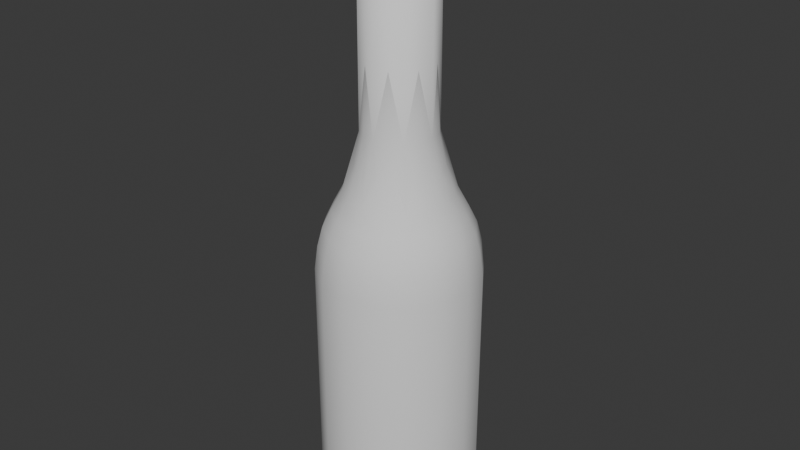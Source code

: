 # Source: beer_bottle.blend  (saved by Blender 4.4.32; exported with 4.5.12 LTS)
import bpy
from mathutils import Matrix  # noqa: F401  (used for matrix-valued properties, if any)

bpy.ops.wm.read_factory_settings(use_empty=True)
scene = bpy.context.scene
scene.name = 'Scene'

# ---- collections
col_collection = bpy.data.collections.new('Collection'); scene.collection.children.link(col_collection)

# ---- node groups
ng_smooth_by_angle = bpy.data.node_groups.new('Smooth by Angle', 'GeometryNodeTree')
_s = ng_smooth_by_angle.interface.new_socket(name='Mesh', in_out='OUTPUT', socket_type='NodeSocketGeometry')
_s = ng_smooth_by_angle.interface.new_socket(name='Mesh', in_out='INPUT', socket_type='NodeSocketGeometry')
_s = ng_smooth_by_angle.interface.new_socket(name='Angle', in_out='INPUT', socket_type='NodeSocketFloat')
_s.subtype = 'ANGLE'
_s.default_value = 0.5236
_s.min_value = 0.0
_s.max_value = 3.142
_s.description = 'Maximum face angle for smooth edges'
_s = ng_smooth_by_angle.interface.new_socket(name='Ignore Sharpness', in_out='INPUT', socket_type='NodeSocketBool')
_s.force_non_field = True
ng_smooth_by_angle.description = 'Set the sharpness of mesh edges based on the angle between the neighboring faces'
ng_smooth_by_angle.is_modifier = True
_N = ng_smooth_by_angle.nodes; _L = ng_smooth_by_angle.links
n0 = _N.new('GeometryNodeSetShadeSmooth'); n0.name = 'Set Shade Smooth'; n0.location = (120, -80)
n0.domain = 'EDGE'
n1 = _N.new('GeometryNodeSetShadeSmooth'); n1.name = 'Set Shade Smooth.001'; n1.location = (300, -80)
n2 = _N.new('NodeGroupOutput'); n2.name = 'Group Output'; n2.location = (480, -80)
n3 = _N.new('GeometryNodeInputMeshEdgeAngle'); n3.name = 'Edge Angle'; n3.location = (-440, -240)
n4 = _N.new('NodeGroupInput'); n4.name = 'Group Input'; n4.location = (-80, -80)
n5 = _N.new('GeometryNodeInputEdgeSmooth'); n5.name = 'Is Edge Smooth'; n5.location = (-260, -120)
n6 = _N.new('GeometryNodeInputShadeSmooth'); n6.name = 'Is Shade Smooth'; n6.location = (-440, -397)
n7 = _N.new('FunctionNodeCompare'); n7.name = 'Compare'; n7.location = (-260, -260)
n7.operation = 'LESS_EQUAL'
n7.inputs[6].default_value = (0.0, 0.0, 0.0, 0.0)
n7.inputs[7].default_value = (0.0, 0.0, 0.0, 0.0)
n8 = _N.new('FunctionNodeBooleanMath'); n8.name = 'Boolean Math.001'; n8.location = (-80, -260)
n9 = _N.new('NodeGroupInput'); n9.name = 'Group Input.001'; n9.location = (-440, -329)
n10 = _N.new('NodeGroupInput'); n10.name = 'Group Input.002'; n10.location = (-259, -189)
n11 = _N.new('FunctionNodeBooleanMath'); n11.name = 'Boolean Math'; n11.location = (-80, -149)
n11.operation = 'OR'
n12 = _N.new('FunctionNodeBooleanMath'); n12.name = 'Boolean Math.002'; n12.location = (-260, -380)
n12.operation = 'OR'
n13 = _N.new('NodeGroupInput'); n13.name = 'Group Input.003'; n13.location = (-440, -460)
_L.new(n3.outputs[0], n7.inputs[0])
_L.new(n1.outputs[0], n2.inputs[0])
_L.new(n9.outputs[1], n7.inputs[1])
_L.new(n7.outputs[0], n8.inputs[0])
_L.new(n4.outputs[0], n0.inputs[0])
_L.new(n0.outputs[0], n1.inputs[0])
_L.new(n8.outputs[0], n0.inputs[2])
_L.new(n10.outputs[2], n11.inputs[1])
_L.new(n5.outputs[0], n11.inputs[0])
_L.new(n11.outputs[0], n0.inputs[1])
_L.new(n13.outputs[2], n12.inputs[1])
_L.new(n6.outputs[0], n12.inputs[0])
_L.new(n12.outputs[0], n8.inputs[1])
n2.is_active_output = True

# ---- world
world_world = bpy.data.worlds.new('World'); scene.world = world_world
world_world.use_nodes = True; world_world.node_tree.nodes.clear()
_N = world_world.node_tree.nodes; _L = world_world.node_tree.links
n0 = _N.new('ShaderNodeOutputWorld'); n0.name = 'World Output'; n0.location = (300, 300)
n1 = _N.new('ShaderNodeBackground'); n1.name = 'Background'; n1.location = (10, 300)
n1.inputs[0].default_value = (0.05088, 0.05088, 0.05088, 1.0)
_L.new(n1.outputs[0], n0.inputs[0])
n0.is_active_output = True
world_world.color = (0.05088, 0.05088, 0.05088)
world_world.sun_shadow_jitter_overblur = 0.0

# ---- meshes
me_cylinder = bpy.data.meshes.new('Cylinder')
me_cylinder.from_pydata([(2.759e-11, -0.0411, 0.1328), (-0.01573, -0.03797, 0.1328), (-0.02906, -0.02906, 0.1328), (-0.03797, -0.01573, 0.1328), (-0.0411, 0.0, 0.1328), (-0.03797, 0.01573, 0.1328), (-0.02906, 0.02906, 0.1328), (-0.01573, 0.03797, 0.1328), (2.759e-11, 0.0411, 0.1328), (0.01573, 0.03797, 0.1328), (0.02906, 0.02906, 0.1328), (0.03797, 0.01573, 0.1328), (0.0411, 0.0, 0.1328), (0.03797, -0.01573, 0.1328), (0.02906, -0.02906, 0.1328), (0.01573, -0.03797, 0.1328), (-1.001e-09, -0.01872, 0.2032), (-0.007163, -0.01729, 0.2032), (-0.01324, -0.01324, 0.2032), (-0.01729, -0.007163, 0.2032), (-0.01872, -2.266e-10, 0.2032), (-0.01729, 0.007163, 0.2032), (-0.01324, 0.01324, 0.2032), (-0.007163, 0.01729, 0.2032), (-1.001e-09, 0.01872, 0.2032), (0.007163, 0.01729, 0.2032), (0.01324, 0.01324, 0.2032), (0.01729, 0.007163, 0.2032), (0.01872, -2.266e-10, 0.2032), (0.01729, -0.007163, 0.2032), (0.01324, -0.01324, 0.2032), (0.007163, -0.01729, 0.2032), (-4.75e-09, -0.01541, 0.2773), (-0.005897, -0.01424, 0.2773), (-0.0109, -0.0109, 0.2773), (-0.01424, -0.005897, 0.2773), (-0.01541, 0.0, 0.2773), (-0.01424, 0.005897, 0.2773), (-0.0109, 0.0109, 0.2773), (-0.005897, 0.01424, 0.2773), (-4.75e-09, 0.01541, 0.2773), (0.005897, 0.01424, 0.2773), (0.0109, 0.0109, 0.2773), (0.01424, 0.005897, 0.2773), (0.01541, 0.0, 0.2773), (0.01424, -0.005897, 0.2773), (0.0109, -0.0109, 0.2773), (0.005897, -0.01424, 0.2773), (-0.0365, -0.01512, 0.145), (-0.0341, -0.01413, 0.155), (-0.03031, -0.01256, 0.1634), (-0.02517, -0.01043, 0.1739), (-0.02057, -0.008521, 0.1878), (-0.01574, -0.01574, 0.1878), (-0.01927, -0.01927, 0.1739), (-0.0232, -0.0232, 0.1634), (-0.0261, -0.0261, 0.155), (-0.02794, -0.02794, 0.145), (4.645e-12, 0.03951, 0.145), (-1.883e-10, 0.03691, 0.155), (-6.12e-10, 0.03281, 0.1634), (-1.04e-09, 0.02725, 0.1739), (-1.227e-09, 0.02227, 0.1878), (-0.008521, 0.02057, 0.1878), (-0.01043, 0.02517, 0.1739), (-0.01256, 0.03031, 0.1634), (-0.01413, 0.0341, 0.155), (-0.01512, 0.0365, 0.145), (-0.01512, -0.0365, 0.145), (-0.01413, -0.0341, 0.155), (-0.01256, -0.03031, 0.1634), (-0.01043, -0.02517, 0.1739), (-0.008521, -0.02057, 0.1878), (-1.227e-09, -0.02227, 0.1878), (-1.04e-09, -0.02725, 0.1739), (-6.12e-10, -0.03281, 0.1634), (-1.883e-10, -0.03691, 0.155), (4.645e-12, -0.03951, 0.145), (0.0365, -0.01512, 0.145), (0.0341, -0.01413, 0.155), (0.03031, -0.01256, 0.1634), (0.02517, -0.01043, 0.1739), (0.02057, -0.008521, 0.1878), (0.02227, -2.757e-10, 0.1878), (0.02725, -2.294e-10, 0.1739), (0.03281, -1.32e-10, 0.1634), (0.03691, -3.821e-11, 0.155), (0.03951, 0.0, 0.145), (-0.02794, 0.02794, 0.145), (-0.0261, 0.0261, 0.155), (-0.0232, 0.0232, 0.1634), (-0.01927, 0.01927, 0.1739), (-0.01574, 0.01574, 0.1878), (-0.02057, 0.008521, 0.1878), (-0.02517, 0.01043, 0.1739), (-0.03031, 0.01256, 0.1634), (-0.0341, 0.01413, 0.155), (-0.0365, 0.01512, 0.145), (0.0365, 0.01512, 0.145), (0.0341, 0.01413, 0.155), (0.03031, 0.01256, 0.1634), (0.02517, 0.01043, 0.1739), (0.02057, 0.008521, 0.1878), (0.01574, 0.01574, 0.1878), (0.01927, 0.01927, 0.1739), (0.0232, 0.0232, 0.1634), (0.0261, 0.0261, 0.155), (0.02794, 0.02794, 0.145), (0.008521, -0.02057, 0.1878), (0.01043, -0.02517, 0.1739), (0.01256, -0.03031, 0.1634), (0.01413, -0.0341, 0.155), (0.01512, -0.0365, 0.145), (-0.03951, 0.0, 0.145), (-0.03691, -3.821e-11, 0.155), (-0.03281, -1.32e-10, 0.1634), (-0.02725, -2.294e-10, 0.1739), (-0.02227, -2.757e-10, 0.1878), (0.01512, 0.0365, 0.145), (0.01413, 0.0341, 0.155), (0.01256, 0.03031, 0.1634), (0.01043, 0.02517, 0.1739), (0.008521, 0.02057, 0.1878), (0.02794, -0.02794, 0.145), (0.0261, -0.0261, 0.155), (0.0232, -0.0232, 0.1634), (0.01927, -0.01927, 0.1739), (0.01574, -0.01574, 0.1878), (1.137e-11, -0.04098, 0.02342), (-0.01568, -0.03786, 0.02342), (-0.02898, -0.02898, 0.02342), (-0.03786, -0.01568, 0.02342), (-0.04098, 0.0, 0.02342), (-0.03786, 0.01568, 0.02342), (-0.02898, 0.02898, 0.02342), (-0.01568, 0.03786, 0.02342), (1.137e-11, 0.04098, 0.02342), (0.01568, 0.03786, 0.02342), (0.02898, 0.02898, 0.02342), (0.03786, 0.01568, 0.02342), (0.04098, 0.0, 0.02342), (0.03786, -0.01568, 0.02342), (0.02898, -0.02898, 0.02342), (0.01568, -0.03786, 0.02342), (0.0, -0.0362, 0.002831), (1.451e-11, -0.0385, 0.005381), (-0.01385, -0.03345, 0.002831), (-0.01473, -0.03557, 0.005381), (-0.0256, -0.0256, 0.002831), (-0.02722, -0.02722, 0.005381), (-0.03345, -0.01385, 0.002831), (-0.03557, -0.01473, 0.005381), (-0.0362, 0.0, 0.002831), (-0.0385, 0.0, 0.005381), (-0.03345, 0.01385, 0.002831), (-0.03557, 0.01473, 0.005381), (-0.0256, 0.0256, 0.002831), (-0.02722, 0.02722, 0.005381), (-0.01385, 0.03345, 0.002831), (-0.01473, 0.03557, 0.005381), (0.0, 0.0362, 0.002831), (1.451e-11, 0.0385, 0.005381), (0.01385, 0.03345, 0.002831), (0.01473, 0.03557, 0.005381), (0.0256, 0.0256, 0.002831), (0.02722, 0.02722, 0.005381), (0.03345, 0.01385, 0.002831), (0.03557, 0.01473, 0.005381), (0.0362, 0.0, 0.002831), (0.0385, 0.0, 0.005381), (0.03345, -0.01385, 0.002831), (0.03557, -0.01473, 0.005381), (0.0256, -0.0256, 0.002831), (0.02722, -0.02722, 0.005381), (0.01385, -0.03345, 0.002831), (0.01473, -0.03557, 0.005381), (1.44e-11, -0.04017, 0.0144), (-0.01537, -0.03712, 0.0144), (0.01537, -0.03712, 0.0144), (-0.02841, -0.02841, 0.0144), (-0.03712, -0.01537, 0.0144), (-0.04017, -1.319e-12, 0.0144), (-0.03712, 0.01537, 0.0144), (-0.02841, 0.02841, 0.0144), (-0.01537, 0.03712, 0.0144), (1.44e-11, 0.04017, 0.0144), (0.01537, 0.03712, 0.0144), (0.02841, 0.02841, 0.0144), (0.03712, 0.01537, 0.0144), (0.04017, -1.319e-12, 0.0144), (0.03712, -0.01537, 0.0144), (0.02841, -0.02841, 0.0144), (-3.223e-09, -0.01941, 0.2796), (-0.007427, -0.01793, 0.2796), (-0.01372, -0.01372, 0.2796), (-0.01793, -0.007427, 0.2796), (-0.01941, 3.13e-11, 0.2796), (-0.01793, 0.007427, 0.2796), (-0.01372, 0.01372, 0.2796), (-0.007427, 0.01793, 0.2796), (-3.223e-09, 0.01941, 0.2796), (0.007427, 0.01793, 0.2796), (0.01372, 0.01372, 0.2796), (0.01793, 0.007427, 0.2796), (0.01941, 3.13e-11, 0.2796), (0.01793, -0.007427, 0.2796), (0.01372, -0.01372, 0.2796), (0.007427, -0.01793, 0.2796), (-1.257e-08, -0.01469, 0.2981), (-0.005621, -0.01357, 0.2981), (-0.01039, -0.01039, 0.2981), (-0.01357, -0.005621, 0.2981), (-0.01469, -5.636e-12, 0.2981), (-0.01357, 0.005621, 0.2981), (-0.01039, 0.01039, 0.2981), (-0.005621, 0.01357, 0.2981), (-1.257e-08, 0.01469, 0.2981), (0.005621, 0.01357, 0.2981), (0.01039, 0.01039, 0.2981), (0.01357, 0.005621, 0.2981), (0.01469, -5.636e-12, 0.2981), (0.01357, -0.005621, 0.2981), (0.01039, -0.01039, 0.2981), (0.005621, -0.01357, 0.2981), (-1.504e-08, -0.01108, 0.3041), (-0.00424, -0.01024, 0.3041), (-0.007834, -0.007834, 0.3041), (-0.01024, -0.00424, 0.3041), (-0.01108, -4.203e-11, 0.3041), (-0.01024, 0.00424, 0.3041), (-0.007834, 0.007834, 0.3041), (-0.00424, 0.01024, 0.3041), (-1.504e-08, 0.01108, 0.3041), (0.00424, 0.01024, 0.3041), (0.007834, 0.007834, 0.3041), (0.01024, 0.00424, 0.3041), (0.01108, -4.203e-11, 0.3041), (0.01024, -0.00424, 0.3041), (0.007834, -0.007834, 0.3041), (0.00424, -0.01024, 0.3041), (-1.509e-08, -0.01565, 0.3041), (-0.00599, -0.01446, 0.3041), (-0.01107, -0.01107, 0.3041), (-0.01446, -0.00599, 0.3041), (-0.01565, -1.393e-11, 0.3041), (-0.01446, 0.00599, 0.3041), (-0.01107, 0.01107, 0.3041), (-0.00599, 0.01446, 0.3041), (-1.509e-08, 0.01565, 0.3041), (0.00599, 0.01446, 0.3041), (0.01107, 0.01107, 0.3041), (0.01446, 0.00599, 0.3041), (0.01565, -1.393e-11, 0.3041), (0.01446, -0.00599, 0.3041), (0.01107, -0.01107, 0.3041), (0.00599, -0.01446, 0.3041)], [], [(178, 176, 145, 175), (179, 180, 151, 149), (180, 181, 153, 151), (181, 182, 155, 153), (182, 183, 157, 155), (183, 184, 159, 157), (184, 185, 161, 159), (185, 186, 163, 161), (186, 187, 165, 163), (187, 188, 167, 165), (188, 189, 169, 167), (189, 190, 171, 169), (190, 191, 173, 171), (191, 178, 175, 173), (176, 177, 147, 145), (177, 179, 149, 147), (53, 18, 19, 52), (27, 43, 44, 28), (63, 23, 24, 62), (73, 16, 17, 72), (83, 28, 29, 82), (93, 21, 22, 92), (103, 26, 27, 102), (108, 31, 16, 73), (52, 19, 20, 117), (62, 24, 25, 122), (82, 29, 30, 127), (72, 17, 18, 53), (92, 22, 23, 63), (102, 27, 28, 83), (117, 20, 21, 93), (122, 25, 26, 103), (127, 30, 31, 108), (43, 203, 204, 44), (20, 36, 37, 21), (28, 44, 45, 29), (21, 37, 38, 22), (29, 45, 46, 30), (22, 38, 39, 23), (30, 46, 47, 31), (23, 39, 40, 24), (16, 32, 33, 17), (31, 47, 32, 16), (24, 40, 41, 25), (17, 33, 34, 18), (25, 41, 42, 26), (18, 34, 35, 19), (26, 42, 43, 27), (19, 35, 36, 20), (14, 123, 112, 15), (123, 124, 111, 112), (124, 125, 110, 111), (125, 126, 109, 110), (126, 127, 108, 109), (9, 118, 107, 10), (118, 119, 106, 107), (119, 120, 105, 106), (120, 121, 104, 105), (121, 122, 103, 104), (4, 113, 97, 5), (113, 114, 96, 97), (114, 115, 95, 96), (115, 116, 94, 95), (116, 117, 93, 94), (11, 98, 87, 12), (98, 99, 86, 87), (99, 100, 85, 86), (100, 101, 84, 85), (101, 102, 83, 84), (6, 88, 67, 7), (88, 89, 66, 67), (89, 90, 65, 66), (90, 91, 64, 65), (91, 92, 63, 64), (1, 68, 57, 2), (68, 69, 56, 57), (69, 70, 55, 56), (70, 71, 54, 55), (71, 72, 53, 54), (13, 78, 123, 14), (78, 79, 124, 123), (79, 80, 125, 124), (80, 81, 126, 125), (81, 82, 127, 126), (8, 58, 118, 9), (58, 59, 119, 118), (59, 60, 120, 119), (60, 61, 121, 120), (61, 62, 122, 121), (3, 48, 113, 4), (48, 49, 114, 113), (49, 50, 115, 114), (50, 51, 116, 115), (51, 52, 117, 116), (15, 112, 77, 0), (112, 111, 76, 77), (111, 110, 75, 76), (110, 109, 74, 75), (109, 108, 73, 74), (10, 107, 98, 11), (107, 106, 99, 98), (106, 105, 100, 99), (105, 104, 101, 100), (104, 103, 102, 101), (5, 97, 88, 6), (97, 96, 89, 88), (96, 95, 90, 89), (95, 94, 91, 90), (94, 93, 92, 91), (12, 87, 78, 13), (87, 86, 79, 78), (86, 85, 80, 79), (85, 84, 81, 80), (84, 83, 82, 81), (0, 77, 68, 1), (77, 76, 69, 68), (76, 75, 70, 69), (75, 74, 71, 70), (74, 73, 72, 71), (7, 67, 58, 8), (67, 66, 59, 58), (66, 65, 60, 59), (65, 64, 61, 60), (64, 63, 62, 61), (2, 57, 48, 3), (57, 56, 49, 48), (56, 55, 50, 49), (55, 54, 51, 50), (54, 53, 52, 51), (15, 0, 128, 143), (14, 15, 143, 142), (13, 14, 142, 141), (12, 13, 141, 140), (11, 12, 140, 139), (10, 11, 139, 138), (9, 10, 138, 137), (8, 9, 137, 136), (7, 8, 136, 135), (6, 7, 135, 134), (5, 6, 134, 133), (4, 5, 133, 132), (3, 4, 132, 131), (2, 3, 131, 130), (1, 2, 130, 129), (0, 1, 129, 128), (147, 146, 144, 145), (149, 148, 146, 147), (151, 150, 148, 149), (153, 152, 150, 151), (155, 154, 152, 153), (157, 156, 154, 155), (159, 158, 156, 157), (161, 160, 158, 159), (163, 162, 160, 161), (165, 164, 162, 163), (167, 166, 164, 165), (169, 168, 166, 167), (171, 170, 168, 169), (173, 172, 170, 171), (175, 174, 172, 173), (145, 144, 174, 175), (146, 148, 150, 152, 154, 156, 158, 160, 162, 164, 166, 168, 170, 172, 174, 144), (129, 130, 179, 177), (128, 129, 177, 176), (142, 143, 178, 191), (141, 142, 191, 190), (140, 141, 190, 189), (139, 140, 189, 188), (138, 139, 188, 187), (137, 138, 187, 186), (136, 137, 186, 185), (135, 136, 185, 184), (134, 135, 184, 183), (133, 134, 183, 182), (132, 133, 182, 181), (131, 132, 181, 180), (130, 131, 180, 179), (143, 128, 176, 178), (201, 217, 218, 202), (36, 196, 197, 37), (44, 204, 205, 45), (37, 197, 198, 38), (45, 205, 206, 46), (38, 198, 199, 39), (46, 206, 207, 47), (39, 199, 200, 40), (32, 192, 193, 33), (47, 207, 192, 32), (40, 200, 201, 41), (33, 193, 194, 34), (41, 201, 202, 42), (34, 194, 195, 35), (42, 202, 203, 43), (35, 195, 196, 36), (222, 254, 255, 223), (194, 210, 211, 195), (202, 218, 219, 203), (195, 211, 212, 196), (203, 219, 220, 204), (196, 212, 213, 197), (204, 220, 221, 205), (197, 213, 214, 198), (205, 221, 222, 206), (198, 214, 215, 199), (206, 222, 223, 207), (199, 215, 216, 200), (192, 208, 209, 193), (207, 223, 208, 192), (200, 216, 217, 201), (193, 209, 210, 194), (215, 247, 248, 216), (208, 240, 241, 209), (223, 255, 240, 208), (216, 248, 249, 217), (209, 241, 242, 210), (217, 249, 250, 218), (210, 242, 243, 211), (218, 250, 251, 219), (211, 243, 244, 212), (219, 251, 252, 220), (212, 244, 245, 213), (220, 252, 253, 221), (213, 245, 246, 214), (221, 253, 254, 222), (214, 246, 247, 215), (225, 241, 240, 224), (226, 242, 241, 225), (227, 243, 242, 226), (228, 244, 243, 227), (229, 245, 244, 228), (230, 246, 245, 229), (231, 247, 246, 230), (232, 248, 247, 231), (233, 249, 248, 232), (234, 250, 249, 233), (235, 251, 250, 234), (236, 252, 251, 235), (237, 253, 252, 236), (238, 254, 253, 237), (239, 255, 254, 238), (224, 240, 255, 239)])
me_cylinder.polygons.foreach_set('use_smooth', [True] * 241)
_uv = me_cylinder.uv_layers.new(name='UVMap')
_uv.uv.foreach_set('vector', [0.0625, 0.9424, 0.0, 0.9424, 0.0, 0.9897, 0.0625, 0.9897, 0.875, 0.9424, 0.8125, 0.9424, 0.8125, 0.9897, 0.875, 0.9897, 0.8125, 0.9424, 0.75, 0.9424, 0.75, 0.9897, 0.8125, 0.9897, 0.75, 0.9424, 0.6875, 0.9424, 0.6875, 0.9897, 0.75, 0.9897, 0.6875, 0.9424, 0.625, 0.9424, 0.625, 0.9897, 0.6875, 0.9897, 0.625, 0.9424, 0.5625, 0.9424, 0.5625, 0.9897, 0.625, 0.9897, 0.5625, 0.9424, 0.5, 0.9424, 0.5, 0.9897, 0.5625, 0.9897, 0.5, 0.9424, 0.4375, 0.9424, 0.4375, 0.9897, 0.5, 0.9897, 0.4375, 0.9424, 0.375, 0.9424, 0.375, 0.9897, 0.4375, 0.9897, 0.375, 0.9424, 0.3125, 0.9424, 0.3125, 0.9897, 0.375, 0.9897, 0.3125, 0.9424, 0.25, 0.9424, 0.25, 0.9897, 0.3125, 0.9897, 0.25, 0.9424, 0.1875, 0.9424, 0.1875, 0.9897, 0.25, 0.9897, 0.1875, 0.9424, 0.125, 0.9424, 0.125, 0.9897, 0.1875, 0.9897, 0.125, 0.9424, 0.0625, 0.9424, 0.0625, 0.9897, 0.125, 0.9897, 1.0, 0.9424, 0.9375, 0.9424, 0.9375, 0.9897, 1.0, 0.9897, 0.9375, 0.9424, 0.875, 0.9424, 0.875, 0.9897, 0.9375, 0.9897, 0.875, 0.5, 0.875, 0.5, 0.8125, 0.5, 0.8125, 0.5, 0.3125, 0.5, 0.3125, 0.5, 0.25, 0.5, 0.25, 0.5, 0.5625, 0.5, 0.5625, 0.5, 0.5, 0.5, 0.5, 0.5, 1.0, 0.5, 1.0, 0.5, 0.9375, 0.5, 0.9375, 0.5, 0.25, 0.5, 0.25, 0.5, 0.1875, 0.5, 0.1875, 0.5, 0.6875, 0.5, 0.6875, 0.5, 0.625, 0.5, 0.625, 0.5, 0.375, 0.5, 0.375, 0.5, 0.3125, 0.5, 0.3125, 0.5, 0.0625, 0.5, 0.0625, 0.5, 0.0, 0.5, 0.0, 0.5, 0.8125, 0.5, 0.8125, 0.5, 0.75, 0.5, 0.75, 0.5, 0.5, 0.5, 0.5, 0.5, 0.4375, 0.5, 0.4375, 0.5, 0.1875, 0.5, 0.1875, 0.5, 0.125, 0.5, 0.125, 0.5, 0.9375, 0.5, 0.9375, 0.5, 0.875, 0.5, 0.875, 0.5, 0.625, 0.5, 0.625, 0.5, 0.5625, 0.5, 0.5625, 0.5, 0.3125, 0.5, 0.3125, 0.5, 0.25, 0.5, 0.25, 0.5, 0.75, 0.5, 0.75, 0.5, 0.6875, 0.5, 0.6875, 0.5, 0.4375, 0.5, 0.4375, 0.5, 0.375, 0.5, 0.375, 0.5, 0.125, 0.5, 0.125, 0.5, 0.0625, 0.5, 0.0625, 0.5, 0.3125, 0.5, 0.3125, 0.5, 0.25, 0.5, 0.25, 0.5, 0.75, 0.5, 0.75, 0.5, 0.6875, 0.5, 0.6875, 0.5, 0.25, 0.5, 0.25, 0.5, 0.1875, 0.5, 0.1875, 0.5, 0.6875, 0.5, 0.6875, 0.5, 0.625, 0.5, 0.625, 0.5, 0.1875, 0.5, 0.1875, 0.5, 0.125, 0.5, 0.125, 0.5, 0.625, 0.5, 0.625, 0.5, 0.5625, 0.5, 0.5625, 0.5, 0.125, 0.5, 0.125, 0.5, 0.0625, 0.5, 0.0625, 0.5, 0.5625, 0.5, 0.5625, 0.5, 0.5, 0.5, 0.5, 0.5, 1.0, 0.5, 1.0, 0.5, 0.9375, 0.5, 0.9375, 0.5, 0.0625, 0.5, 0.0625, 0.5, 0.0, 0.5, 0.0, 0.5, 0.5, 0.5, 0.5, 0.5, 0.4375, 0.5, 0.4375, 0.5, 0.9375, 0.5, 0.9375, 0.5, 0.875, 0.5, 0.875, 0.5, 0.4375, 0.5, 0.4375, 0.5, 0.375, 0.5, 0.375, 0.5, 0.875, 0.5, 0.875, 0.5, 0.8125, 0.5, 0.8125, 0.5, 0.375, 0.5, 0.375, 0.5, 0.3125, 0.5, 0.3125, 0.5, 0.8125, 0.5, 0.8125, 0.5, 0.75, 0.5, 0.75, 0.5, 0.125, 0.5, 0.125, 0.5, 0.0625, 0.5, 0.0625, 0.5, 0.125, 0.5, 0.125, 0.5, 0.0625, 0.5, 0.0625, 0.5, 0.125, 0.5, 0.125, 0.5, 0.0625, 0.5, 0.0625, 0.5, 0.125, 0.5, 0.125, 0.5, 0.0625, 0.5, 0.0625, 0.5, 0.125, 0.5, 0.125, 0.5, 0.0625, 0.5, 0.0625, 0.5, 0.4375, 0.5, 0.4375, 0.5, 0.375, 0.5, 0.375, 0.5, 0.4375, 0.5, 0.4375, 0.5, 0.375, 0.5, 0.375, 0.5, 0.4375, 0.5, 0.4375, 0.5, 0.375, 0.5, 0.375, 0.5, 0.4375, 0.5, 0.4375, 0.5, 0.375, 0.5, 0.375, 0.5, 0.4375, 0.5, 0.4375, 0.5, 0.375, 0.5, 0.375, 0.5, 0.75, 0.5, 0.75, 0.5, 0.6875, 0.5, 0.6875, 0.5, 0.75, 0.5, 0.75, 0.5, 0.6875, 0.5, 0.6875, 0.5, 0.75, 0.5, 0.75, 0.5, 0.6875, 0.5, 0.6875, 0.5, 0.75, 0.5, 0.75, 0.5, 0.6875, 0.5, 0.6875, 0.5, 0.75, 0.5, 0.75, 0.5, 0.6875, 0.5, 0.6875, 0.5, 0.3125, 0.5, 0.3125, 0.5, 0.25, 0.5, 0.25, 0.5, 0.3125, 0.5, 0.3125, 0.5, 0.25, 0.5, 0.25, 0.5, 0.3125, 0.5, 0.3125, 0.5, 0.25, 0.5, 0.25, 0.5, 0.3125, 0.5, 0.3125, 0.5, 0.25, 0.5, 0.25, 0.5, 0.3125, 0.5, 0.3125, 0.5, 0.25, 0.5, 0.25, 0.5, 0.625, 0.5, 0.625, 0.5, 0.5625, 0.5, 0.5625, 0.5, 0.625, 0.5, 0.625, 0.5, 0.5625, 0.5, 0.5625, 0.5, 0.625, 0.5, 0.625, 0.5, 0.5625, 0.5, 0.5625, 0.5, 0.625, 0.5, 0.625, 0.5, 0.5625, 0.5, 0.5625, 0.5, 0.625, 0.5, 0.625, 0.5, 0.5625, 0.5, 0.5625, 0.5, 0.9375, 0.5, 0.9375, 0.5, 0.875, 0.5, 0.875, 0.5, 0.9375, 0.5, 0.9375, 0.5, 0.875, 0.5, 0.875, 0.5, 0.9375, 0.5, 0.9375, 0.5, 0.875, 0.5, 0.875, 0.5, 0.9375, 0.5, 0.9375, 0.5, 0.875, 0.5, 0.875, 0.5, 0.9375, 0.5, 0.9375, 0.5, 0.875, 0.5, 0.875, 0.5, 0.1875, 0.5, 0.1875, 0.5, 0.125, 0.5, 0.125, 0.5, 0.1875, 0.5, 0.1875, 0.5, 0.125, 0.5, 0.125, 0.5, 0.1875, 0.5, 0.1875, 0.5, 0.125, 0.5, 0.125, 0.5, 0.1875, 0.5, 0.1875, 0.5, 0.125, 0.5, 0.125, 0.5, 0.1875, 0.5, 0.1875, 0.5, 0.125, 0.5, 0.125, 0.5, 0.5, 0.5, 0.5, 0.5, 0.4375, 0.5, 0.4375, 0.5, 0.5, 0.5, 0.5, 0.5, 0.4375, 0.5, 0.4375, 0.5, 0.5, 0.5, 0.5, 0.5, 0.4375, 0.5, 0.4375, 0.5, 0.5, 0.5, 0.5, 0.5, 0.4375, 0.5, 0.4375, 0.5, 0.5, 0.5, 0.5, 0.5, 0.4375, 0.5, 0.4375, 0.5, 0.8125, 0.5, 0.8125, 0.5, 0.75, 0.5, 0.75, 0.5, 0.8125, 0.5, 0.8125, 0.5, 0.75, 0.5, 0.75, 0.5, 0.8125, 0.5, 0.8125, 0.5, 0.75, 0.5, 0.75, 0.5, 0.8125, 0.5, 0.8125, 0.5, 0.75, 0.5, 0.75, 0.5, 0.8125, 0.5, 0.8125, 0.5, 0.75, 0.5, 0.75, 0.5, 0.0625, 0.5, 0.0625, 0.5, 0.0, 0.5, 0.0, 0.5, 0.0625, 0.5, 0.0625, 0.5, 0.0, 0.5, 0.0, 0.5, 0.0625, 0.5, 0.0625, 0.5, 0.0, 0.5, 0.0, 0.5, 0.0625, 0.5, 0.0625, 0.5, 0.0, 0.5, 0.0, 0.5, 0.0625, 0.5, 0.0625, 0.5, 0.0, 0.5, 0.0, 0.5, 0.375, 0.5, 0.375, 0.5, 0.3125, 0.5, 0.3125, 0.5, 0.375, 0.5, 0.375, 0.5, 0.3125, 0.5, 0.3125, 0.5, 0.375, 0.5, 0.375, 0.5, 0.3125, 0.5, 0.3125, 0.5, 0.375, 0.5, 0.375, 0.5, 0.3125, 0.5, 0.3125, 0.5, 0.375, 0.5, 0.375, 0.5, 0.3125, 0.5, 0.3125, 0.5, 0.6875, 0.5, 0.6875, 0.5, 0.625, 0.5, 0.625, 0.5, 0.6875, 0.5, 0.6875, 0.5, 0.625, 0.5, 0.625, 0.5, 0.6875, 0.5, 0.6875, 0.5, 0.625, 0.5, 0.625, 0.5, 0.6875, 0.5, 0.6875, 0.5, 0.625, 0.5, 0.625, 0.5, 0.6875, 0.5, 0.6875, 0.5, 0.625, 0.5, 0.625, 0.5, 0.25, 0.5, 0.25, 0.5, 0.1875, 0.5, 0.1875, 0.5, 0.25, 0.5, 0.25, 0.5, 0.1875, 0.5, 0.1875, 0.5, 0.25, 0.5, 0.25, 0.5, 0.1875, 0.5, 0.1875, 0.5, 0.25, 0.5, 0.25, 0.5, 0.1875, 0.5, 0.1875, 0.5, 0.25, 0.5, 0.25, 0.5, 0.1875, 0.5, 0.1875, 0.5, 1.0, 0.5, 1.0, 0.5, 0.9375, 0.5, 0.9375, 0.5, 1.0, 0.5, 1.0, 0.5, 0.9375, 0.5, 0.9375, 0.5, 1.0, 0.5, 1.0, 0.5, 0.9375, 0.5, 0.9375, 0.5, 1.0, 0.5, 1.0, 0.5, 0.9375, 0.5, 0.9375, 0.5, 1.0, 0.5, 1.0, 0.5, 0.9375, 0.5, 0.9375, 0.5, 0.5625, 0.5, 0.5625, 0.5, 0.5, 0.5, 0.5, 0.5, 0.5625, 0.5, 0.5625, 0.5, 0.5, 0.5, 0.5, 0.5, 0.5625, 0.5, 0.5625, 0.5, 0.5, 0.5, 0.5, 0.5, 0.5625, 0.5, 0.5625, 0.5, 0.5, 0.5, 0.5, 0.5, 0.5625, 0.5, 0.5625, 0.5, 0.5, 0.5, 0.5, 0.5, 0.875, 0.5, 0.875, 0.5, 0.8125, 0.5, 0.8125, 0.5, 0.875, 0.5, 0.875, 0.5, 0.8125, 0.5, 0.8125, 0.5, 0.875, 0.5, 0.875, 0.5, 0.8125, 0.5, 0.8125, 0.5, 0.875, 0.5, 0.875, 0.5, 0.8125, 0.5, 0.8125, 0.5, 0.875, 0.5, 0.875, 0.5, 0.8125, 0.5, 0.8125, 0.5, 0.0625, 0.5, 0.0, 0.5, 0.0, 0.8952, 0.0625, 0.8952, 0.125, 0.5, 0.0625, 0.5, 0.0625, 0.8952, 0.125, 0.8952, 0.1875, 0.5, 0.125, 0.5, 0.125, 0.8952, 0.1875, 0.8952, 0.25, 0.5, 0.1875, 0.5, 0.1875, 0.8952, 0.25, 0.8952, 0.3125, 0.5, 0.25, 0.5, 0.25, 0.8952, 0.3125, 0.8952, 0.375, 0.5, 0.3125, 0.5, 0.3125, 0.8952, 0.375, 0.8952, 0.4375, 0.5, 0.375, 0.5, 0.375, 0.8952, 0.4375, 0.8952, 0.5, 0.5, 0.4375, 0.5, 0.4375, 0.8952, 0.5, 0.8952, 0.5625, 0.5, 0.5, 0.5, 0.5, 0.8952, 0.5625, 0.8952, 0.625, 0.5, 0.5625, 0.5, 0.5625, 0.8952, 0.625, 0.8952, 0.6875, 0.5, 0.625, 0.5, 0.625, 0.8952, 0.6875, 0.8952, 0.75, 0.5, 0.6875, 0.5, 0.6875, 0.8952, 0.75, 0.8952, 0.8125, 0.5, 0.75, 0.5, 0.75, 0.8952, 0.8125, 0.8952, 0.875, 0.5, 0.8125, 0.5, 0.8125, 0.8952, 0.875, 0.8952, 0.9375, 0.5, 0.875, 0.5, 0.875, 0.8952, 0.9375, 0.8952, 1.0, 0.5, 0.9375, 0.5, 0.9375, 0.8952, 1.0, 0.8952, 0.3418, 0.4717, 0.337, 0.46, 0.25, 0.4773, 0.25, 0.49, 0.4197, 0.4197, 0.4107, 0.4107, 0.337, 0.46, 0.3418, 0.4717, 0.4717, 0.3418, 0.46, 0.337, 0.4107, 0.4107, 0.4197, 0.4197, 0.49, 0.25, 0.4773, 0.25, 0.46, 0.337, 0.4717, 0.3418, 0.4717, 0.1582, 0.46, 0.163, 0.4773, 0.25, 0.49, 0.25, 0.4197, 0.08029, 0.4107, 0.0893, 0.46, 0.163, 0.4717, 0.1582, 0.3418, 0.02827, 0.337, 0.04003, 0.4107, 0.0893, 0.4197, 0.08029, 0.25, 0.01, 0.25, 0.02273, 0.337, 0.04003, 0.3418, 0.02827, 0.1582, 0.02827, 0.163, 0.04003, 0.25, 0.02273, 0.25, 0.01, 0.08029, 0.08029, 0.0893, 0.0893, 0.163, 0.04003, 0.1582, 0.02827, 0.02827, 0.1582, 0.04003, 0.163, 0.0893, 0.0893, 0.08029, 0.08029, 0.01, 0.25, 0.02273, 0.25, 0.04003, 0.163, 0.02827, 0.1582, 0.02827, 0.3418, 0.04003, 0.337, 0.02273, 0.25, 0.01, 0.25, 0.08029, 0.4197, 0.0893, 0.4107, 0.04003, 0.337, 0.02827, 0.3418, 0.1582, 0.4717, 0.163, 0.46, 0.0893, 0.4107, 0.08029, 0.4197, 0.25, 0.49, 0.25, 0.4773, 0.163, 0.46, 0.1582, 0.4717, 0.337, 0.46, 0.4107, 0.4107, 0.46, 0.337, 0.4773, 0.25, 0.46, 0.163, 0.4107, 0.0893, 0.337, 0.04003, 0.25, 0.02273, 0.163, 0.04003, 0.0893, 0.0893, 0.04003, 0.163, 0.02273, 0.25, 0.04003, 0.337, 0.0893, 0.4107, 0.163, 0.46, 0.25, 0.4773, 0.9375, 0.8952, 0.875, 0.8952, 0.875, 0.9424, 0.9375, 0.9424, 1.0, 0.8952, 0.9375, 0.8952, 0.9375, 0.9424, 1.0, 0.9424, 0.125, 0.8952, 0.0625, 0.8952, 0.0625, 0.9424, 0.125, 0.9424, 0.1875, 0.8952, 0.125, 0.8952, 0.125, 0.9424, 0.1875, 0.9424, 0.25, 0.8952, 0.1875, 0.8952, 0.1875, 0.9424, 0.25, 0.9424, 0.3125, 0.8952, 0.25, 0.8952, 0.25, 0.9424, 0.3125, 0.9424, 0.375, 0.8952, 0.3125, 0.8952, 0.3125, 0.9424, 0.375, 0.9424, 0.4375, 0.8952, 0.375, 0.8952, 0.375, 0.9424, 0.4375, 0.9424, 0.5, 0.8952, 0.4375, 0.8952, 0.4375, 0.9424, 0.5, 0.9424, 0.5625, 0.8952, 0.5, 0.8952, 0.5, 0.9424, 0.5625, 0.9424, 0.625, 0.8952, 0.5625, 0.8952, 0.5625, 0.9424, 0.625, 0.9424, 0.6875, 0.8952, 0.625, 0.8952, 0.625, 0.9424, 0.6875, 0.9424, 0.75, 0.8952, 0.6875, 0.8952, 0.6875, 0.9424, 0.75, 0.9424, 0.8125, 0.8952, 0.75, 0.8952, 0.75, 0.9424, 0.8125, 0.9424, 0.875, 0.8952, 0.8125, 0.8952, 0.8125, 0.9424, 0.875, 0.9424, 0.0625, 0.8952, 0.0, 0.8952, 0.0, 0.9424, 0.0625, 0.9424, 0.4375, 0.5, 0.4375, 0.5, 0.375, 0.5, 0.375, 0.5, 0.75, 0.5, 0.75, 0.5, 0.6875, 0.5, 0.6875, 0.5, 0.25, 0.5, 0.25, 0.5, 0.1875, 0.5, 0.1875, 0.5, 0.6875, 0.5, 0.6875, 0.5, 0.625, 0.5, 0.625, 0.5, 0.1875, 0.5, 0.1875, 0.5, 0.125, 0.5, 0.125, 0.5, 0.625, 0.5, 0.625, 0.5, 0.5625, 0.5, 0.5625, 0.5, 0.125, 0.5, 0.125, 0.5, 0.0625, 0.5, 0.0625, 0.5, 0.5625, 0.5, 0.5625, 0.5, 0.5, 0.5, 0.5, 0.5, 1.0, 0.5, 1.0, 0.5, 0.9375, 0.5, 0.9375, 0.5, 0.0625, 0.5, 0.0625, 0.5, 0.0, 0.5, 0.0, 0.5, 0.5, 0.5, 0.5, 0.5, 0.4375, 0.5, 0.4375, 0.5, 0.9375, 0.5, 0.9375, 0.5, 0.875, 0.5, 0.875, 0.5, 0.4375, 0.5, 0.4375, 0.5, 0.375, 0.5, 0.375, 0.5, 0.875, 0.5, 0.875, 0.5, 0.8125, 0.5, 0.8125, 0.5, 0.375, 0.5, 0.375, 0.5, 0.3125, 0.5, 0.3125, 0.5, 0.8125, 0.5, 0.8125, 0.5, 0.75, 0.5, 0.75, 0.5, 0.125, 0.5, 0.125, 0.5, 0.0625, 0.5, 0.0625, 0.5, 0.875, 0.5, 0.875, 0.5, 0.8125, 0.5, 0.8125, 0.5, 0.375, 0.5, 0.375, 0.5, 0.3125, 0.5, 0.3125, 0.5, 0.8125, 0.5, 0.8125, 0.5, 0.75, 0.5, 0.75, 0.5, 0.3125, 0.5, 0.3125, 0.5, 0.25, 0.5, 0.25, 0.5, 0.75, 0.5, 0.75, 0.5, 0.6875, 0.5, 0.6875, 0.5, 0.25, 0.5, 0.25, 0.5, 0.1875, 0.5, 0.1875, 0.5, 0.6875, 0.5, 0.6875, 0.5, 0.625, 0.5, 0.625, 0.5, 0.1875, 0.5, 0.1875, 0.5, 0.125, 0.5, 0.125, 0.5, 0.625, 0.5, 0.625, 0.5, 0.5625, 0.5, 0.5625, 0.5, 0.125, 0.5, 0.125, 0.5, 0.0625, 0.5, 0.0625, 0.5, 0.5625, 0.5, 0.5625, 0.5, 0.5, 0.5, 0.5, 0.5, 1.0, 0.5, 1.0, 0.5, 0.9375, 0.5, 0.9375, 0.5, 0.0625, 0.5, 0.0625, 0.5, 0.0, 0.5, 0.0, 0.5, 0.5, 0.5, 0.5, 0.5, 0.4375, 0.5, 0.4375, 0.5, 0.9375, 0.5, 0.9375, 0.5, 0.875, 0.5, 0.875, 0.5, 0.5625, 0.5, 0.5625, 0.5, 0.5, 0.5, 0.5, 0.5, 1.0, 0.5, 1.0, 0.5, 0.9375, 0.5, 0.9375, 0.5, 0.0625, 0.5, 0.0625, 0.5, 0.0, 0.5, 0.0, 0.5, 0.5, 0.5, 0.5, 0.5, 0.4375, 0.5, 0.4375, 0.5, 0.9375, 0.5, 0.9375, 0.5, 0.875, 0.5, 0.875, 0.5, 0.4375, 0.5, 0.4375, 0.5, 0.375, 0.5, 0.375, 0.5, 0.875, 0.5, 0.875, 0.5, 0.8125, 0.5, 0.8125, 0.5, 0.375, 0.5, 0.375, 0.5, 0.3125, 0.5, 0.3125, 0.5, 0.8125, 0.5, 0.8125, 0.5, 0.75, 0.5, 0.75, 0.5, 0.3125, 0.5, 0.3125, 0.5, 0.25, 0.5, 0.25, 0.5, 0.75, 0.5, 0.75, 0.5, 0.6875, 0.5, 0.6875, 0.5, 0.25, 0.5, 0.25, 0.5, 0.1875, 0.5, 0.1875, 0.5, 0.6875, 0.5, 0.6875, 0.5, 0.625, 0.5, 0.625, 0.5, 0.1875, 0.5, 0.1875, 0.5, 0.125, 0.5, 0.125, 0.5, 0.625, 0.5, 0.625, 0.5, 0.5625, 0.5, 0.5625, 0.5, 0.8272, 0.4363, 0.8418, 0.4717, 0.75, 0.49, 0.75, 0.4516, 0.8926, 0.3926, 0.9197, 0.4197, 0.8418, 0.4717, 0.8272, 0.4363, 0.9363, 0.3272, 0.9717, 0.3418, 0.9197, 0.4197, 0.8926, 0.3926, 0.9516, 0.25, 0.99, 0.25, 0.9717, 0.3418, 0.9363, 0.3272, 0.9363, 0.1728, 0.9717, 0.1582, 0.99, 0.25, 0.9516, 0.25, 0.8926, 0.1074, 0.9197, 0.08029, 0.9717, 0.1582, 0.9363, 0.1728, 0.8272, 0.06374, 0.8418, 0.02827, 0.9197, 0.08029, 0.8926, 0.1074, 0.75, 0.04839, 0.75, 0.01, 0.8418, 0.02827, 0.8272, 0.06374, 0.6728, 0.06374, 0.6582, 0.02827, 0.75, 0.01, 0.75, 0.04839, 0.6074, 0.1074, 0.5803, 0.08029, 0.6582, 0.02827, 0.6728, 0.06374, 0.5637, 0.1728, 0.5283, 0.1582, 0.5803, 0.08029, 0.6074, 0.1074, 0.5484, 0.25, 0.51, 0.25, 0.5283, 0.1582, 0.5637, 0.1728, 0.5637, 0.3272, 0.5283, 0.3418, 0.51, 0.25, 0.5484, 0.25, 0.6074, 0.3926, 0.5803, 0.4197, 0.5283, 0.3418, 0.5637, 0.3272, 0.6728, 0.4363, 0.6582, 0.4717, 0.5803, 0.4197, 0.6074, 0.3926, 0.75, 0.4516, 0.75, 0.49, 0.6582, 0.4717, 0.6728, 0.4363])
me_cylinder.update()
me_circle = bpy.data.meshes.new('Circle')
me_circle.from_pydata([(-2.065e-12, -0.01539, 0.2996), (0.005888, -0.01421, 0.2996), (0.01088, -0.01088, 0.2996), (0.01421, -0.005888, 0.2996), (0.01539, 4.051e-12, 0.2996), (0.01421, 0.005888, 0.2996), (0.01088, 0.01088, 0.2996), (0.005888, 0.01421, 0.2996), (-2.065e-12, 0.01539, 0.2996), (-0.005888, 0.01421, 0.2996), (-0.01088, 0.01088, 0.2996), (-0.01421, 0.005888, 0.2996), (-0.01539, 4.051e-12, 0.2996), (-0.01421, -0.005888, 0.2996), (-0.01088, -0.01088, 0.2996), (-0.005888, -0.01421, 0.2996), (0.006038, -0.01458, 0.305), (-8.662e-12, -0.01578, 0.305), (0.01116, -0.01116, 0.305), (0.01458, -0.006038, 0.305), (0.01578, 5.754e-12, 0.305), (0.01458, 0.006038, 0.305), (0.01116, 0.01116, 0.305), (0.006038, 0.01458, 0.305), (-8.662e-12, 0.01578, 0.305), (-0.006038, 0.01458, 0.305), (-0.01116, 0.01116, 0.305), (-0.01458, 0.006038, 0.305), (-0.01578, 5.754e-12, 0.305), (-0.01458, -0.006038, 0.305), (-0.01116, -0.01116, 0.305), (-0.006038, -0.01458, 0.305), (0.003296, -0.01657, 0.2996), (0.009386, -0.01405, 0.2996), (0.01405, -0.009386, 0.2996), (0.01657, -0.003296, 0.2996), (0.01657, 0.003296, 0.2996), (0.01405, 0.009386, 0.2996), (0.009386, 0.01405, 0.2996), (0.003296, 0.01657, 0.2996), (-0.003296, 0.01657, 0.2996), (-0.009386, 0.01405, 0.2996), (-0.01405, 0.009386, 0.2996), (-0.01657, 0.003296, 0.2996), (-0.01657, -0.003296, 0.2996), (-0.01405, -0.009386, 0.2996), (-0.009386, -0.01405, 0.2996), (-0.003296, -0.01657, 0.2996), (0.003101, -0.01559, 0.305), (0.008831, -0.01322, 0.305), (0.01322, -0.008831, 0.305), (0.01559, -0.003101, 0.305), (0.01559, 0.003101, 0.305), (0.01322, 0.008831, 0.305), (0.008831, 0.01322, 0.305), (0.003101, 0.01559, 0.305), (-0.003101, 0.01559, 0.305), (-0.008831, 0.01322, 0.305), (-0.01322, 0.008831, 0.305), (-0.01559, 0.003101, 0.305), (-0.01559, -0.003101, 0.305), (-0.01322, -0.008831, 0.305), (-0.008831, -0.01322, 0.305), (-0.003101, -0.01559, 0.305), (0.00293, -0.01473, 0.306), (-2.701e-11, -0.01491, 0.306), (0.008343, -0.01249, 0.306), (0.005707, -0.01378, 0.306), (0.01249, -0.008343, 0.306), (0.01054, -0.01054, 0.306), (0.01473, -0.00293, 0.306), (0.01378, -0.005707, 0.306), (0.01473, 0.00293, 0.306), (0.01491, -3.24e-12, 0.306), (0.01249, 0.008343, 0.306), (0.01378, 0.005707, 0.306), (0.008343, 0.01249, 0.306), (0.01054, 0.01054, 0.306), (0.00293, 0.01473, 0.306), (0.005707, 0.01378, 0.306), (-0.00293, 0.01473, 0.306), (-2.701e-11, 0.01491, 0.306), (-0.008343, 0.01249, 0.306), (-0.005707, 0.01378, 0.306), (-0.01249, 0.008343, 0.306), (-0.01054, 0.01054, 0.306), (-0.01473, 0.00293, 0.306), (-0.01378, 0.005707, 0.306), (-0.01473, -0.00293, 0.306), (-0.01491, -3.24e-12, 0.306), (-0.01249, -0.008343, 0.306), (-0.01378, -0.005707, 0.306), (-0.008343, -0.01249, 0.306), (-0.01054, -0.01054, 0.306), (-0.00293, -0.01473, 0.306), (-0.005707, -0.01378, 0.306), (0.01097, -0.01097, 0.3055), (0.013, -0.008684, 0.3055), (-0.003049, 0.01533, 0.3055), (-0.005939, 0.01434, 0.3055), (0.01434, -0.005939, 0.3055), (0.01533, -0.003049, 0.3055), (-0.008684, 0.013, 0.3055), (-0.01097, 0.01097, 0.3055), (0.01552, 6.128e-13, 0.3055), (0.01533, 0.003049, 0.3055), (-0.013, 0.008684, 0.3055), (-0.01434, 0.005939, 0.3055), (0.01434, 0.005939, 0.3055), (0.013, 0.008684, 0.3055), (-0.01533, 0.003049, 0.3055), (-0.01552, 6.128e-13, 0.3055), (0.01097, 0.01097, 0.3055), (0.008684, 0.013, 0.3055), (-0.01533, -0.003049, 0.3055), (-0.01434, -0.005939, 0.3055), (0.005939, 0.01434, 0.3055), (0.003049, 0.01533, 0.3055), (-0.013, -0.008684, 0.3055), (-0.01097, -0.01097, 0.3055), (0.003049, -0.01533, 0.3055), (0.005939, -0.01434, 0.3055), (-1.732e-11, 0.01552, 0.3055), (-0.008684, -0.013, 0.3055), (-0.005939, -0.01434, 0.3055), (0.008684, -0.013, 0.3055), (-0.003049, -0.01533, 0.3055), (-1.732e-11, -0.01552, 0.3055), (-0.005998, -0.01448, 0.3023), (-0.009166, -0.01372, 0.3023), (0.003219, 0.01618, 0.3023), (-6.475e-12, 0.01567, 0.3023), (0.003219, -0.01618, 0.3023), (0.005998, -0.01448, 0.3023), (-0.003219, -0.01618, 0.3023), (-6.475e-12, -0.01567, 0.3023), (-0.003219, 0.01618, 0.3023), (-0.005998, 0.01448, 0.3023), (0.009166, -0.01372, 0.3023), (0.01108, -0.01108, 0.3023), (-0.009166, 0.01372, 0.3023), (-0.01108, 0.01108, 0.3023), (0.01448, -0.005998, 0.3023), (0.01372, -0.009166, 0.3023), (-0.01372, 0.009166, 0.3023), (-0.01448, 0.005998, 0.3023), (0.01618, -0.003219, 0.3023), (0.01567, 6.413e-12, 0.3023), (-0.01618, 0.003219, 0.3023), (-0.01567, 6.413e-12, 0.3023), (0.01618, 0.003219, 0.3023), (0.01448, 0.005998, 0.3023), (-0.01618, -0.003219, 0.3023), (-0.01448, -0.005998, 0.3023), (0.01372, 0.009166, 0.3023), (0.01108, 0.01108, 0.3023), (-0.01372, -0.009166, 0.3023), (-0.01108, -0.01108, 0.3023), (0.009166, 0.01372, 0.3023), (0.005998, 0.01448, 0.3023), (0.01477, 0.006117, 0.2996), (0.01459, 0.009752, 0.2996), (0.0113, 0.0113, 0.2996), (0.009752, 0.01459, 0.2996), (0.006117, 0.01477, 0.2996), (0.003424, 0.01722, 0.2996), (-2.065e-12, 0.01598, 0.2996), (-0.003424, 0.01722, 0.2996), (-0.006117, 0.01477, 0.2996), (-0.009752, 0.01459, 0.2996), (-0.0113, 0.0113, 0.2996), (-0.01459, 0.009752, 0.2996), (-0.01477, 0.006117, 0.2996), (-0.01722, 0.003424, 0.2996), (-0.01598, 4.051e-12, 0.2996), (-0.01722, -0.003424, 0.2996), (-0.01477, -0.006117, 0.2996), (-0.01459, -0.009752, 0.2996), (-0.0113, -0.0113, 0.2996), (-0.009752, -0.01459, 0.2996), (-0.006117, -0.01477, 0.2996), (-0.003424, -0.01722, 0.2996), (-2.065e-12, -0.01598, 0.2996), (0.003424, -0.01722, 0.2996), (0.006117, -0.01477, 0.2996), (0.009752, -0.01459, 0.2996), (0.0113, -0.0113, 0.2996), (0.01459, -0.009752, 0.2996), (0.01477, -0.006117, 0.2996), (0.01722, -0.003424, 0.2996), (0.01598, 4.051e-12, 0.2996), (0.01722, 0.003424, 0.2996), (0.01332, 0.005517, 0.3017), (0.01316, 0.008796, 0.3017), (0.01019, 0.01019, 0.3017), (0.008796, 0.01316, 0.3017), (0.005517, 0.01332, 0.3017), (0.003089, 0.01553, 0.3017), (-1.826e-12, 0.01442, 0.3017), (-0.003089, 0.01553, 0.3017), (-0.005517, 0.01332, 0.3017), (-0.008796, 0.01316, 0.3017), (-0.01019, 0.01019, 0.3017), (-0.01316, 0.008796, 0.3017), (-0.01332, 0.005517, 0.3017), (-0.01553, 0.003089, 0.3017), (-0.01442, -5.686e-12, 0.3017), (-0.01553, -0.003089, 0.3017), (-0.01332, -0.005517, 0.3017), (-0.01316, -0.008796, 0.3017), (-0.01019, -0.01019, 0.3017), (-0.008796, -0.01316, 0.3017), (-0.005517, -0.01332, 0.3017), (-0.003089, -0.01553, 0.3017), (-1.826e-12, -0.01442, 0.3017), (0.003089, -0.01553, 0.3017), (0.005517, -0.01332, 0.3017), (0.008796, -0.01316, 0.3017), (0.01019, -0.01019, 0.3017), (0.01316, -0.008796, 0.3017), (0.01332, -0.005517, 0.3017), (0.01553, -0.003089, 0.3017), (0.01442, -5.686e-12, 0.3017), (0.01553, 0.003089, 0.3017), (0.01332, 0.005517, 0.3051), (0.01316, 0.008796, 0.3051), (0.01019, 0.01019, 0.3051), (0.008796, 0.01316, 0.3051), (0.005517, 0.01332, 0.3051), (0.003089, 0.01553, 0.3051), (-3.896e-12, 0.01442, 0.3051), (-0.003089, 0.01553, 0.3051), (-0.005517, 0.01332, 0.3051), (-0.008796, 0.01316, 0.3051), (-0.01019, 0.01019, 0.3051), (-0.01316, 0.008796, 0.3051), (-0.01332, 0.005517, 0.3051), (-0.01553, 0.003089, 0.3051), (-0.01442, -5.69e-12, 0.3051), (-0.01553, -0.003089, 0.3051), (-0.01332, -0.005517, 0.3051), (-0.01316, -0.008796, 0.3051), (-0.01019, -0.01019, 0.3051), (-0.008796, -0.01316, 0.3051), (-0.005517, -0.01332, 0.3051), (-0.003089, -0.01553, 0.3051), (-3.896e-12, -0.01442, 0.3051), (0.003089, -0.01553, 0.3051), (0.005517, -0.01332, 0.3051), (0.008796, -0.01316, 0.3051), (0.01019, -0.01019, 0.3051), (0.01316, -0.008796, 0.3051), (0.01332, -0.005517, 0.3051), (0.01553, -0.003089, 0.3051), (0.01442, -5.69e-12, 0.3051), (0.01553, 0.003089, 0.3051)], [], [(96, 97, 68, 69), (128, 129, 179, 180), (130, 131, 24, 55), (132, 133, 16, 48), (134, 135, 17, 63), (136, 137, 25, 56), (138, 139, 18, 49), (140, 141, 26, 57), (142, 143, 187, 188), (144, 145, 27, 58), (146, 147, 20, 51), (148, 149, 28, 59), (150, 151, 21, 52), (152, 153, 29, 60), (154, 155, 22, 53), (156, 157, 30, 61), (158, 159, 23, 54), (158, 54, 22, 155), (153, 156, 61, 29), (154, 53, 21, 151), (149, 152, 60, 28), (147, 150, 52, 20), (148, 59, 27, 145), (146, 51, 19, 142), (141, 144, 58, 26), (143, 50, 18, 139), (137, 140, 57, 25), (138, 49, 16, 133), (131, 136, 56, 24), (134, 63, 31, 128), (135, 132, 48, 17), (130, 55, 23, 159), (157, 129, 62, 30), (90, 93, 92, 95, 94, 65, 64, 67, 66, 69, 68, 71, 70, 73, 72, 75, 74, 77, 76, 79, 78, 81, 80, 83, 82, 85, 84, 87, 86, 89, 88, 91), (98, 99, 83, 80), (100, 101, 70, 71), (102, 103, 85, 82), (104, 105, 72, 73), (106, 107, 87, 84), (108, 109, 74, 75), (110, 111, 89, 86), (112, 113, 76, 77), (114, 115, 91, 88), (116, 117, 78, 79), (118, 119, 93, 90), (120, 121, 67, 64), (122, 98, 80, 81), (123, 124, 95, 92), (125, 96, 69, 66), (99, 102, 82, 83), (126, 127, 65, 94), (97, 100, 71, 68), (103, 106, 84, 85), (101, 104, 73, 70), (107, 110, 86, 87), (105, 108, 75, 72), (111, 114, 88, 89), (109, 112, 77, 74), (115, 118, 90, 91), (127, 120, 64, 65), (113, 116, 79, 76), (119, 123, 92, 93), (121, 125, 66, 67), (117, 122, 81, 78), (124, 126, 94, 95), (31, 63, 126, 124), (55, 24, 122, 117), (16, 49, 125, 121), (30, 62, 123, 119), (54, 23, 116, 113), (17, 48, 120, 127), (29, 61, 118, 115), (53, 22, 112, 109), (28, 60, 114, 111), (52, 21, 108, 105), (27, 59, 110, 107), (51, 20, 104, 101), (26, 58, 106, 103), (50, 19, 100, 97), (63, 17, 127, 126), (25, 57, 102, 99), (49, 18, 96, 125), (62, 31, 124, 123), (24, 56, 98, 122), (48, 16, 121, 120), (61, 30, 119, 118), (23, 55, 117, 116), (60, 29, 115, 114), (22, 54, 113, 112), (59, 28, 111, 110), (21, 53, 109, 108), (58, 27, 107, 106), (20, 52, 105, 104), (57, 26, 103, 102), (19, 51, 101, 100), (56, 25, 99, 98), (18, 50, 97, 96), (178, 179, 129, 157), (165, 130, 159, 164), (182, 183, 132, 135), (181, 134, 128, 180), (166, 167, 136, 131), (185, 138, 133, 184), (168, 169, 140, 137), (187, 143, 139, 186), (170, 171, 144, 141), (189, 146, 142, 188), (173, 148, 145, 172), (190, 191, 150, 147), (174, 175, 152, 149), (161, 154, 151, 160), (176, 177, 156, 153), (163, 158, 155, 162), (163, 164, 159, 158), (177, 178, 157, 156), (161, 162, 155, 154), (175, 176, 153, 152), (191, 160, 151, 150), (173, 174, 149, 148), (189, 190, 147, 146), (171, 172, 145, 144), (19, 50, 143, 142), (169, 170, 141, 140), (185, 186, 139, 138), (167, 168, 137, 136), (181, 182, 135, 134), (183, 184, 133, 132), (165, 166, 131, 130), (31, 62, 129, 128), (6, 194, 195, 38), (37, 161, 160, 5), (6, 162, 161, 37), (38, 163, 162, 6), (7, 164, 163, 38), (39, 165, 164, 7), (8, 166, 165, 39), (40, 167, 166, 8), (9, 168, 167, 40), (41, 169, 168, 9), (10, 170, 169, 41), (42, 171, 170, 10), (11, 172, 171, 42), (43, 173, 172, 11), (12, 174, 173, 43), (44, 175, 174, 12), (13, 176, 175, 44), (45, 177, 176, 13), (14, 178, 177, 45), (46, 179, 178, 14), (15, 180, 179, 46), (47, 181, 180, 15), (0, 182, 181, 47), (32, 183, 182, 0), (1, 184, 183, 32), (33, 185, 184, 1), (2, 186, 185, 33), (34, 187, 186, 2), (3, 188, 187, 34), (35, 189, 188, 3), (4, 190, 189, 35), (36, 191, 190, 4), (5, 160, 191, 36), (204, 236, 237, 205), (35, 221, 222, 4), (13, 208, 209, 45), (38, 195, 196, 7), (4, 222, 223, 36), (45, 209, 210, 14), (7, 196, 197, 39), (36, 223, 192, 5), (14, 210, 211, 46), (39, 197, 198, 8), (46, 211, 212, 15), (8, 198, 199, 40), (15, 212, 213, 47), (40, 199, 200, 9), (47, 213, 214, 0), (9, 200, 201, 41), (0, 214, 215, 32), (41, 201, 202, 10), (32, 215, 216, 1), (10, 202, 203, 42), (1, 216, 217, 33), (42, 203, 204, 11), (33, 217, 218, 2), (11, 204, 205, 43), (2, 218, 219, 34), (43, 205, 206, 12), (5, 192, 193, 37), (34, 219, 220, 3), (12, 206, 207, 44), (37, 193, 194, 6), (3, 220, 221, 35), (44, 207, 208, 13), (224, 255, 254, 253, 252, 251, 250, 249, 248, 247, 246, 245, 244, 243, 242, 241, 240, 239, 238, 237, 236, 235, 234, 233, 232, 231, 230, 229, 228, 227, 226, 225), (218, 250, 251, 219), (205, 237, 238, 206), (192, 224, 225, 193), (219, 251, 252, 220), (206, 238, 239, 207), (193, 225, 226, 194), (220, 252, 253, 221), (207, 239, 240, 208), (194, 226, 227, 195), (221, 253, 254, 222), (208, 240, 241, 209), (195, 227, 228, 196), (222, 254, 255, 223), (209, 241, 242, 210), (196, 228, 229, 197), (223, 255, 224, 192), (210, 242, 243, 211), (197, 229, 230, 198), (211, 243, 244, 212), (198, 230, 231, 199), (212, 244, 245, 213), (199, 231, 232, 200), (213, 245, 246, 214), (200, 232, 233, 201), (214, 246, 247, 215), (201, 233, 234, 202), (215, 247, 248, 216), (202, 234, 235, 203), (216, 248, 249, 217), (203, 235, 236, 204), (217, 249, 250, 218)])
me_circle.polygons.foreach_set('use_smooth', [True] * 226)
_uv = me_circle.uv_layers.new(name='UVMap')
_uv.uv.foreach_set('vector', [0.0, 0.0, 0.0, 0.0, 0.0, 0.0, 0.0, 0.0, 0.0, 0.0, 0.0, 0.0, 0.0, 0.0, 0.0, 0.0, 0.0, 0.0, 0.0, 0.0, 0.0, 0.0, 0.0, 0.0, 0.0, 0.0, 0.0, 0.0, 0.0, 0.0, 0.0, 0.0, 0.0, 0.0, 0.0, 0.0, 0.0, 0.0, 0.0, 0.0, 0.0, 0.0, 0.0, 0.0, 0.0, 0.0, 0.0, 0.0, 0.0, 0.0, 0.0, 0.0, 0.0, 0.0, 0.0, 0.0, 0.0, 0.0, 0.0, 0.0, 0.0, 0.0, 0.0, 0.0, 0.0, 0.0, 0.0, 0.0, 0.0, 0.0, 0.0, 0.0, 0.0, 0.0, 0.0, 0.0, 0.0, 0.0, 0.0, 0.0, 0.0, 0.0, 0.0, 0.0, 0.0, 0.0, 0.0, 0.0, 0.0, 0.0, 0.0, 0.0, 0.0, 0.0, 0.0, 0.0, 0.0, 0.0, 0.0, 0.0, 0.0, 0.0, 0.0, 0.0, 0.0, 0.0, 0.0, 0.0, 0.0, 0.0, 0.0, 0.0, 0.0, 0.0, 0.0, 0.0, 0.0, 0.0, 0.0, 0.0, 0.0, 0.0, 0.0, 0.0, 0.0, 0.0, 0.0, 0.0, 0.0, 0.0, 0.0, 0.0, 0.0, 0.0, 0.0, 0.0, 0.0, 0.0, 0.0, 0.0, 0.0, 0.0, 0.0, 0.0, 0.0, 0.0, 0.0, 0.0, 0.0, 0.0, 0.0, 0.0, 0.0, 0.0, 0.0, 0.0, 0.0, 0.0, 0.0, 0.0, 0.0, 0.0, 0.0, 0.0, 0.0, 0.0, 0.0, 0.0, 0.0, 0.0, 0.0, 0.0, 0.0, 0.0, 0.0, 0.0, 0.0, 0.0, 0.0, 0.0, 0.0, 0.0, 0.0, 0.0, 0.0, 0.0, 0.0, 0.0, 0.0, 0.0, 0.0, 0.0, 0.0, 0.0, 0.0, 0.0, 0.0, 0.0, 0.0, 0.0, 0.0, 0.0, 0.0, 0.0, 0.0, 0.0, 0.0, 0.0, 0.0, 0.0, 0.0, 0.0, 0.0, 0.0, 0.0, 0.0, 0.0, 0.0, 0.0, 0.0, 0.0, 0.0, 0.0, 0.0, 0.0, 0.0, 0.0, 0.0, 0.0, 0.0, 0.0, 0.0, 0.0, 0.0, 0.0, 0.0, 0.0, 0.0, 0.0, 0.0, 0.0, 0.0, 0.0, 0.0, 0.0, 0.0, 0.0, 0.0, 0.0, 0.0, 0.0, 0.0, 0.0, 0.0, 0.0, 0.0, 0.0, 0.0, 0.0, 0.0, 0.0, 0.0, 0.0, 0.0, 0.0, 0.0, 0.0, 0.0, 0.0, 0.0, 0.0, 0.0, 0.0, 0.0, 0.0, 0.0, 0.0, 0.0, 0.0, 0.0, 0.0, 0.0, 0.0, 0.0, 0.0, 0.0, 0.0, 0.0, 0.0, 0.0, 0.0, 0.0, 0.0, 0.0, 0.0, 0.0, 0.0, 0.0, 0.0, 0.0, 0.0, 0.0, 0.0, 0.0, 0.0, 0.0, 0.0, 0.0, 0.0, 0.0, 0.0, 0.0, 0.0, 0.0, 0.0, 0.0, 0.0, 0.0, 0.0, 0.0, 0.0, 0.0, 0.0, 0.0, 0.0, 0.0, 0.0, 0.0, 0.0, 0.0, 0.0, 0.0, 0.0, 0.0, 0.0, 0.0, 0.0, 0.0, 0.0, 0.0, 0.0, 0.0, 0.0, 0.0, 0.0, 0.0, 0.0, 0.0, 0.0, 0.0, 0.0, 0.0, 0.0, 0.0, 0.0, 0.0, 0.0, 0.0, 0.0, 0.0, 0.0, 0.0, 0.0, 0.0, 0.0, 0.0, 0.0, 0.0, 0.0, 0.0, 0.0, 0.0, 0.0, 0.0, 0.0, 0.0, 0.0, 0.0, 0.0, 0.0, 0.0, 0.0, 0.0, 0.0, 0.0, 0.0, 0.0, 0.0, 0.0, 0.0, 0.0, 0.0, 0.0, 0.0, 0.0, 0.0, 0.0, 0.0, 0.0, 0.0, 0.0, 0.0, 0.0, 0.0, 0.0, 0.0, 0.0, 0.0, 0.0, 0.0, 0.0, 0.0, 0.0, 0.0, 0.0, 0.0, 0.0, 0.0, 0.0, 0.0, 0.0, 0.0, 0.0, 0.0, 0.0, 0.0, 0.0, 0.0, 0.0, 0.0, 0.0, 0.0, 0.0, 0.0, 0.0, 0.0, 0.0, 0.0, 0.0, 0.0, 0.0, 0.0, 0.0, 0.0, 0.0, 0.0, 0.0, 0.0, 0.0, 0.0, 0.0, 0.0, 0.0, 0.0, 0.0, 0.0, 0.0, 0.0, 0.0, 0.0, 0.0, 0.0, 0.0, 0.0, 0.0, 0.0, 0.0, 0.0, 0.0, 0.0, 0.0, 0.0, 0.0, 0.0, 0.0, 0.0, 0.0, 0.0, 0.0, 0.0, 0.0, 0.0, 0.0, 0.0, 0.0, 0.0, 0.0, 0.0, 0.0, 0.0, 0.0, 0.0, 0.0, 0.0, 0.0, 0.0, 0.0, 0.0, 0.0, 0.0, 0.0, 0.0, 0.0, 0.0, 0.0, 0.0, 0.0, 0.0, 0.0, 0.0, 0.0, 0.0, 0.0, 0.0, 0.0, 0.0, 0.0, 0.0, 0.0, 0.0, 0.0, 0.0, 0.0, 0.0, 0.0, 0.0, 0.0, 0.0, 0.0, 0.0, 0.0, 0.0, 0.0, 0.0, 0.0, 0.0, 0.0, 0.0, 0.0, 0.0, 0.0, 0.0, 0.0, 0.0, 0.0, 0.0, 0.0, 0.0, 0.0, 0.0, 0.0, 0.0, 0.0, 0.0, 0.0, 0.0, 0.0, 0.0, 0.0, 0.0, 0.0, 0.0, 0.0, 0.0, 0.0, 0.0, 0.0, 0.0, 0.0, 0.0, 0.0, 0.0, 0.0, 0.0, 0.0, 0.0, 0.0, 0.0, 0.0, 0.0, 0.0, 0.0, 0.0, 0.0, 0.0, 0.0, 0.0, 0.0, 0.0, 0.0, 0.0, 0.0, 0.0, 0.0, 0.0, 0.0, 0.0, 0.0, 0.0, 0.0, 0.0, 0.0, 0.0, 0.0, 0.0, 0.0, 0.0, 0.0, 0.0, 0.0, 0.0, 0.0, 0.0, 0.0, 0.0, 0.0, 0.0, 0.0, 0.0, 0.0, 0.0, 0.0, 0.0, 0.0, 0.0, 0.0, 0.0, 0.0, 0.0, 0.0, 0.0, 0.0, 0.0, 0.0, 0.0, 0.0, 0.0, 0.0, 0.0, 0.0, 0.0, 0.0, 0.0, 0.0, 0.0, 0.0, 0.0, 0.0, 0.0, 0.0, 0.0, 0.0, 0.0, 0.0, 0.0, 0.0, 0.0, 0.0, 0.0, 0.0, 0.0, 0.0, 0.0, 0.0, 0.0, 0.0, 0.0, 0.0, 0.0, 0.0, 0.0, 0.0, 0.0, 0.0, 0.0, 0.0, 0.0, 0.0, 0.0, 0.0, 0.0, 0.0, 0.0, 0.0, 0.0, 0.0, 0.0, 0.0, 0.0, 0.0, 0.0, 0.0, 0.0, 0.0, 0.0, 0.0, 0.0, 0.0, 0.0, 0.0, 0.0, 0.0, 0.0, 0.0, 0.0, 0.0, 0.0, 0.0, 0.0, 0.0, 0.0, 0.0, 0.0, 0.0, 0.0, 0.0, 0.0, 0.0, 0.0, 0.0, 0.0, 0.0, 0.0, 0.0, 0.0, 0.0, 0.0, 0.0, 0.0, 0.0, 0.0, 0.0, 0.0, 0.0, 0.0, 0.0, 0.0, 0.0, 0.0, 0.0, 0.0, 0.0, 0.0, 0.0, 0.0, 0.0, 0.0, 0.0, 0.0, 0.0, 0.0, 0.0, 0.0, 0.0, 0.0, 0.0, 0.0, 0.0, 0.0, 0.0, 0.0, 0.0, 0.0, 0.0, 0.0, 0.0, 0.0, 0.0, 0.0, 0.0, 0.0, 0.0, 0.0, 0.0, 0.0, 0.0, 0.0, 0.0, 0.0, 0.0, 0.0, 0.0, 0.0, 0.0, 0.0, 0.0, 0.0, 0.0, 0.0, 0.0, 0.0, 0.0, 0.0, 0.0, 0.0, 0.0, 0.0, 0.0, 0.0, 0.0, 0.0, 0.0, 0.0, 0.0, 0.0, 0.0, 0.0, 0.0, 0.0, 0.0, 0.0, 0.0, 0.0, 0.0, 0.0, 0.0, 0.0, 0.0, 0.0, 0.0, 0.0, 0.0, 0.0, 0.0, 0.0, 0.0, 0.0, 0.0, 0.0, 0.0, 0.0, 0.0, 0.0, 0.0, 0.0, 0.0, 0.0, 0.0, 0.0, 0.0, 0.0, 0.0, 0.0, 0.0, 0.0, 0.0, 0.0, 0.0, 0.0, 0.0, 0.0, 0.0, 0.0, 0.0, 0.0, 0.0, 0.0, 0.0, 0.0, 0.0, 0.0, 0.0, 0.0, 0.0, 0.0, 0.0, 0.0, 0.0, 0.0, 0.0, 0.0, 0.0, 0.0, 0.0, 0.0, 0.0, 0.0, 0.0, 0.0, 0.0, 0.0, 0.0, 0.0, 0.0, 0.0, 0.0, 0.0, 0.0, 0.0, 0.0, 0.0, 0.0, 0.0, 0.0, 0.0, 0.0, 0.0, 0.0, 0.0, 0.0, 0.0, 0.0, 0.0, 0.0, 0.0, 0.0, 0.0, 0.0, 0.0, 0.0, 0.0, 0.0, 0.0, 0.0, 0.0, 0.0, 0.0, 0.0, 0.0, 0.0, 0.0, 0.0, 0.0, 0.0, 0.0, 0.0, 0.0, 0.0, 0.0, 0.0, 0.0, 0.0, 0.0, 0.0, 0.0, 0.0, 0.0, 0.0, 0.0, 0.0, 0.0, 0.0, 0.0, 0.0, 0.0, 0.0, 0.0, 0.0, 0.0, 0.0, 0.0, 0.0, 0.0, 0.0, 0.0, 0.0, 0.0, 0.0, 0.0, 0.0, 0.0, 0.0, 0.0, 0.0, 0.0, 0.0, 0.0, 0.0, 0.0, 0.0, 0.0, 0.0, 0.0, 0.0, 0.0, 0.0, 0.0, 0.0, 0.0, 0.0, 0.0, 0.0, 0.0, 0.0, 0.0, 0.0, 0.0, 0.0, 0.0, 0.0, 0.0, 0.0, 0.0, 0.0, 0.0, 0.0, 0.0, 0.0, 0.0, 0.0, 0.0, 0.0, 0.0, 0.0, 0.0, 0.0, 0.0, 0.0, 0.0, 0.0, 0.0, 0.0, 0.0, 0.0, 0.0, 0.0, 0.0, 0.0, 0.0, 0.0, 0.0, 0.0, 0.0, 0.0, 0.0, 0.0, 0.0, 0.0, 0.0, 0.0, 0.0, 0.0, 0.0, 0.0, 0.0, 0.0, 0.0, 0.0, 0.0, 0.0, 0.0, 0.0, 0.0, 0.0, 0.0, 0.0, 0.0, 0.0, 0.0, 0.0, 0.0, 0.0, 0.0, 0.0, 0.0, 0.0, 0.0, 0.0, 0.0, 0.0, 0.0, 0.0, 0.0, 0.0, 0.0, 0.0, 0.0, 0.0, 0.0, 0.0, 0.0, 0.0, 0.0, 0.0, 0.0, 0.0, 0.0, 0.0, 0.0, 0.0, 0.0, 0.0, 0.0, 0.0, 0.0, 0.0, 0.0, 0.0, 0.0, 0.0, 0.0, 0.0, 0.0, 0.0, 0.0, 0.0, 0.0, 0.0, 0.0, 0.0, 0.0, 0.0, 0.0, 0.0, 0.0, 0.0, 0.0, 0.0, 0.0, 0.0, 0.0, 0.0, 0.0, 0.0, 0.0, 0.0, 0.0, 0.0, 0.0, 0.0, 0.0, 0.0, 0.0, 0.0, 0.0, 0.0, 0.0, 0.0, 0.0, 0.0, 0.0, 0.0, 0.0, 0.0, 0.0, 0.0, 0.0, 0.0, 0.0, 0.0, 0.0, 0.0, 0.0, 0.0, 0.0, 0.0, 0.0, 0.0, 0.0, 0.0, 0.0, 0.0, 0.0, 0.0, 0.0, 0.0, 0.0, 0.0, 0.0, 0.0, 0.0, 0.0, 0.0, 0.0, 0.0, 0.0, 0.0, 0.0, 0.0, 0.0, 0.0, 0.0, 0.0, 0.0, 0.0, 0.0, 0.0, 0.0, 0.0, 0.0, 0.0, 0.0, 0.0, 0.0, 0.0, 0.0, 0.0, 0.0, 0.0, 0.0, 0.0, 0.0, 0.0, 0.0, 0.0, 0.0, 0.0, 0.0, 0.0, 0.0, 0.0, 0.0, 0.0, 0.0, 0.0, 0.0, 0.0, 0.0, 0.0, 0.0, 0.0, 0.0, 0.0, 0.0, 0.0, 0.0, 0.0, 0.0, 0.0, 0.0, 0.0, 0.0, 0.0, 0.0, 0.0, 0.0, 0.0, 0.0, 0.0, 0.0, 0.0, 0.0, 0.0, 0.0, 0.0, 0.0, 0.0, 0.0, 0.0, 0.0, 0.0, 0.0, 0.0, 0.0, 0.0, 0.0, 0.0, 0.0, 0.0, 0.0, 0.0, 0.0, 0.0, 0.0, 0.0, 0.0, 0.0, 0.0, 0.0, 0.0, 0.0, 0.0, 0.0, 0.0, 0.0, 0.0, 0.0, 0.0, 0.0, 0.0, 0.0, 0.0, 0.0, 0.0, 0.0, 0.0, 0.0, 0.0, 0.0, 0.0, 0.0, 0.0, 0.0, 0.0, 0.0, 0.0, 0.0, 0.0, 0.0, 0.0, 0.0, 0.0, 0.0, 0.0, 0.0, 0.0, 0.0, 0.0, 0.0, 0.0, 0.0, 0.0, 0.0, 0.0, 0.0, 0.0, 0.0, 0.0, 0.0, 0.0, 0.0, 0.0, 0.0, 0.0, 0.0, 0.0, 0.0, 0.0, 0.0, 0.0, 0.0, 0.0, 0.0, 0.0, 0.0, 0.0, 0.0, 0.0, 0.0, 0.0, 0.0, 0.0, 0.0, 0.0, 0.0, 0.0, 0.0, 0.0, 0.0, 0.0, 0.0, 0.0, 0.0, 0.0, 0.0, 0.0, 0.0, 0.0, 0.0, 0.0, 0.0, 0.0, 0.0, 0.0, 0.0, 0.0, 0.0, 0.0, 0.0, 0.0, 0.0, 0.0, 0.0, 0.0, 0.0, 0.0, 0.0, 0.0, 0.0, 0.0, 0.0, 0.0, 0.0, 0.0, 0.0, 0.0, 0.0, 0.0, 0.0, 0.0, 0.0, 0.0, 0.0, 0.0, 0.0, 0.0, 0.0, 0.0, 0.0, 0.0, 0.0, 0.0, 0.0, 0.0, 0.0, 0.0, 0.0, 0.0, 0.0, 0.0, 0.0, 0.0, 0.0, 0.0, 0.0, 0.0, 0.0, 0.0, 0.0, 0.0, 0.0, 0.0, 0.0, 0.0, 0.0, 0.0, 0.0, 0.0, 0.0, 0.0, 0.0, 0.0, 0.0, 0.0, 0.0, 0.0, 0.0, 0.0, 0.0, 0.0, 0.0, 0.0, 0.0, 0.0, 0.0, 0.0, 0.0, 0.0, 0.0, 0.0, 0.0, 0.0, 0.0, 0.0, 0.0, 0.0, 0.0, 0.0, 0.0, 0.0, 0.0, 0.0, 0.0, 0.0, 0.0, 0.0, 0.0, 0.0, 0.0, 0.0, 0.0, 0.0, 0.0, 0.0, 0.0, 0.0, 0.0, 0.0, 0.0, 0.0, 0.0, 0.0, 0.0, 0.0, 0.0, 0.0, 0.0, 0.0, 0.0, 0.0, 0.0, 0.0, 0.0, 0.0, 0.0, 0.0, 0.0, 0.0, 0.0, 0.0, 0.0, 0.0, 0.0, 0.0, 0.0, 0.0, 0.0, 0.0, 0.0, 0.0, 0.0, 0.0, 0.0, 0.0, 0.0, 0.0, 0.0, 0.0, 0.0, 0.0, 0.0, 0.0, 0.0, 0.0, 0.0, 0.0, 0.0, 0.0, 0.0, 0.0, 0.0, 0.0, 0.0, 0.0, 0.0, 0.0, 0.0, 0.0, 0.0, 0.0, 0.0, 0.0, 0.0, 0.0, 0.0, 0.0, 0.0, 0.0, 0.0, 0.0, 0.0, 0.0, 0.0, 0.0, 0.0, 0.0, 0.0, 0.0, 0.0, 0.0, 0.0, 0.0, 0.0, 0.0, 0.0, 0.0, 0.0, 0.0, 0.0, 0.0, 0.0, 0.0, 0.0, 0.0, 0.0, 0.0, 0.0, 0.0, 0.0, 0.0, 0.0, 0.0, 0.0, 0.0, 0.0, 0.0, 0.0, 0.0, 0.0, 0.0, 0.0, 0.0, 0.0, 0.0, 0.0, 0.0, 0.0, 0.0, 0.0, 0.0, 0.0, 0.0, 0.0, 0.0, 0.0, 0.0, 0.0, 0.0, 0.0, 0.0, 0.0, 0.0, 0.0, 0.0, 0.0, 0.0, 0.0, 0.0, 0.0, 0.0, 0.0, 0.0, 0.0, 0.0, 0.0, 0.0, 0.0, 0.0, 0.0, 0.0, 0.0, 0.0, 0.0, 0.0, 0.0, 0.0, 0.0, 0.0, 0.0, 0.0, 0.0, 0.0, 0.0, 0.0, 0.0, 0.0, 0.0, 0.0, 0.0, 0.0, 0.0, 0.0, 0.0, 0.0, 0.0, 0.0, 0.0, 0.0, 0.0, 0.0, 0.0, 0.0, 0.0, 0.0, 0.0, 0.0, 0.0, 0.0, 0.0, 0.0, 0.0, 0.0, 0.0, 0.0, 0.0, 0.0, 0.0, 0.0, 0.0, 0.0, 0.0, 0.0, 0.0, 0.0, 0.0, 0.0, 0.0, 0.0, 0.0, 0.0, 0.0, 0.0, 0.0, 0.0, 0.0, 0.0, 0.0, 0.0, 0.0, 0.0, 0.0, 0.0, 0.0, 0.0, 0.0, 0.0, 0.0, 0.0, 0.0, 0.0, 0.0, 0.0, 0.0, 0.0, 0.0, 0.0, 0.0, 0.0, 0.0, 0.0, 0.0, 0.0, 0.0, 0.0, 0.0, 0.0, 0.0, 0.0, 0.0, 0.0, 0.0, 0.0, 0.0, 0.0, 0.0, 0.0, 0.0, 0.0, 0.0, 0.0, 0.0, 0.0, 0.0, 0.0, 0.0, 0.0, 0.0, 0.0, 0.0, 0.0, 0.0, 0.0, 0.0, 0.0, 0.0, 0.0, 0.0, 0.0, 0.0, 0.0, 0.0, 0.0, 0.0, 0.0, 0.0, 0.0, 0.0, 0.0, 0.0, 0.0, 0.0, 0.0, 0.0, 0.0, 0.0, 0.0, 0.0, 0.0, 0.0, 0.0, 0.0, 0.0, 0.0, 0.0, 0.0, 0.0, 0.0, 0.0, 0.0, 0.0, 0.0, 0.0, 0.0, 0.0, 0.0, 0.0, 0.0, 0.0, 0.0, 0.0, 0.0, 0.0, 0.0, 0.0, 0.0, 0.0, 0.0, 0.0, 0.0, 0.0, 0.0, 0.0, 0.0, 0.0, 0.0, 0.0, 0.0, 0.0, 0.0, 0.0, 0.0, 0.0, 0.0, 0.0, 0.0, 0.0, 0.0, 0.0, 0.0, 0.0, 0.0, 0.0, 0.0, 0.0, 0.0, 0.0, 0.0, 0.0, 0.0, 0.0, 0.0, 0.0, 0.0, 0.0, 0.0, 0.0, 0.0, 0.0, 0.0, 0.0, 0.0, 0.0, 0.0, 0.0, 0.0, 0.0, 0.0, 0.0, 0.0, 0.0, 0.0, 0.0, 0.0, 0.0, 0.0, 0.0, 0.0, 0.0, 0.0, 0.0, 0.0, 0.0, 0.0, 0.0, 0.0, 0.0, 0.0, 0.0, 0.0, 0.0, 0.0, 0.0, 0.0, 0.0, 0.0, 0.0, 0.0, 0.0, 0.0, 0.0, 0.0, 0.0, 0.0, 0.0, 0.0, 0.0, 0.0, 0.0, 0.0, 0.0, 0.0, 0.0, 0.0, 0.0, 0.0, 0.0, 0.0, 0.0, 0.0, 0.0, 0.0, 0.0, 0.0, 0.0, 0.0, 0.0, 0.0, 0.0, 0.0, 0.0, 0.0, 0.0, 0.0, 0.0, 0.0, 0.0, 0.0, 0.0, 0.0, 0.0])
me_circle.update()
me_cylinder_001 = bpy.data.meshes.new('Cylinder.001')
me_cylinder_001.from_pydata([(-1.504e-08, -0.01108, 0.3041), (-0.00424, -0.01024, 0.3041), (-0.007834, -0.007834, 0.3041), (-0.01024, -0.00424, 0.3041), (-0.01108, -4.203e-11, 0.3041), (-0.01024, 0.00424, 0.3041), (-0.007834, 0.007834, 0.3041), (-0.00424, 0.01024, 0.3041), (-1.504e-08, 0.01108, 0.3041), (0.00424, 0.01024, 0.3041), (0.007834, 0.007834, 0.3041), (0.01024, 0.00424, 0.3041), (0.01108, -4.203e-11, 0.3041), (0.01024, -0.00424, 0.3041), (0.007834, -0.007834, 0.3041), (0.00424, -0.01024, 0.3041), (4.945e-08, -0.01234, 0.2033), (-0.004722, -0.0114, 0.2033), (-0.008725, -0.008725, 0.2033), (-0.0114, -0.004722, 0.2033), (-0.01234, -5.636e-12, 0.2033), (-0.0114, 0.004722, 0.2033), (-0.008725, 0.008725, 0.2033), (-0.004722, 0.0114, 0.2033), (4.945e-08, 0.01234, 0.2033), (0.004722, 0.0114, 0.2033), (0.008725, 0.008725, 0.2033), (0.0114, 0.004722, 0.2033), (0.01234, -5.636e-12, 0.2033), (0.0114, -0.004722, 0.2033), (0.008725, -0.008725, 0.2033), (0.004722, -0.0114, 0.2033), (3.357e-08, -0.01585, 0.1879), (-0.006067, -0.01465, 0.1879), (-0.01121, -0.01121, 0.1879), (-0.01465, -0.006067, 0.1879), (-0.01585, 9.577e-11, 0.1879), (-0.01465, 0.006067, 0.1879), (-0.01121, 0.01121, 0.1879), (-0.006067, 0.01465, 0.1879), (3.357e-08, 0.01585, 0.1879), (0.006067, 0.01465, 0.1879), (0.01121, 0.01121, 0.1879), (0.01465, 0.006067, 0.1879), (0.01585, 9.577e-11, 0.1879), (0.01465, -0.006067, 0.1879), (0.01121, -0.01121, 0.1879), (0.006067, -0.01465, 0.1879), (3.012e-08, -0.01985, 0.1738), (-0.007597, -0.01834, 0.1738), (-0.01404, -0.01404, 0.1738), (-0.01834, -0.007597, 0.1738), (-0.01985, 4.389e-11, 0.1738), (-0.01834, 0.007597, 0.1738), (-0.01404, 0.01404, 0.1738), (-0.007597, 0.01834, 0.1738), (3.012e-08, 0.01985, 0.1738), (0.007597, 0.01834, 0.1738), (0.01404, 0.01404, 0.1738), (0.01834, 0.007597, 0.1738), (0.01985, 4.389e-11, 0.1738), (0.01834, -0.007597, 0.1738), (0.01404, -0.01404, 0.1738), (0.007597, -0.01834, 0.1738), (3.042e-08, -0.02398, 0.1638), (-0.009176, -0.02215, 0.1638), (-0.01696, -0.01696, 0.1638), (-0.02215, -0.009176, 0.1638), (-0.02398, 5.302e-11, 0.1638), (-0.02215, 0.009176, 0.1638), (-0.01696, 0.01696, 0.1638), (-0.009176, 0.02215, 0.1638), (3.042e-08, 0.02398, 0.1638), (0.009176, 0.02215, 0.1638), (0.01696, 0.01696, 0.1638), (0.02215, 0.009176, 0.1638), (0.02398, 5.302e-11, 0.1638), (0.02215, -0.009176, 0.1638), (0.01696, -0.01696, 0.1638), (0.009176, -0.02215, 0.1638), (2.931e-08, -0.02896, 0.1552), (-0.01108, -0.02676, 0.1552), (-0.02048, -0.02048, 0.1552), (-0.02676, -0.01108, 0.1552), (-0.02896, 6.403e-11, 0.1552), (-0.02676, 0.01108, 0.1552), (-0.02048, 0.02048, 0.1552), (-0.01108, 0.02676, 0.1552), (2.931e-08, 0.02896, 0.1552), (0.01108, 0.02676, 0.1552), (0.02048, 0.02048, 0.1552), (0.02676, 0.01108, 0.1552), (0.02896, 6.403e-11, 0.1552), (0.02676, -0.01108, 0.1552), (0.02048, -0.02048, 0.1552), (0.01108, -0.02676, 0.1552), (2.965e-08, -0.03138, 0.145), (-0.01201, -0.02899, 0.145), (-0.02219, -0.02219, 0.145), (-0.02899, -0.01201, 0.145), (-0.03138, 3.919e-11, 0.145), (-0.02899, 0.01201, 0.145), (-0.02219, 0.02219, 0.145), (-0.01201, 0.02899, 0.145), (2.965e-08, 0.03138, 0.145), (0.01201, 0.02899, 0.145), (0.02219, 0.02219, 0.145), (0.02899, 0.01201, 0.145), (0.03138, 3.919e-11, 0.145), (0.02899, -0.01201, 0.145), (0.02219, -0.02219, 0.145), (0.01201, -0.02899, 0.145), (2.828e-08, -0.03306, 0.1331), (-0.01265, -0.03054, 0.1331), (-0.02338, -0.02338, 0.1331), (-0.03054, -0.01265, 0.1331), (-0.03306, 2.837e-11, 0.1331), (-0.03054, 0.01265, 0.1331), (-0.02338, 0.02338, 0.1331), (-0.01265, 0.03054, 0.1331), (2.828e-08, 0.03306, 0.1331), (0.01265, 0.03054, 0.1331), (0.02338, 0.02338, 0.1331), (0.03054, 0.01265, 0.1331), (0.03306, 2.837e-11, 0.1331), (0.03054, -0.01265, 0.1331), (0.02338, -0.02338, 0.1331), (0.01265, -0.03054, 0.1331), (3.786e-08, -0.03306, 0.02371), (-0.01265, -0.03054, 0.02371), (-0.02338, -0.02338, 0.02371), (-0.03054, -0.01265, 0.02371), (-0.03306, 2.837e-11, 0.02371), (-0.03054, 0.01265, 0.02371), (-0.02338, 0.02338, 0.02371), (-0.01265, 0.03054, 0.02371), (3.786e-08, 0.03306, 0.02371), (0.01265, 0.03054, 0.02371), (0.02338, 0.02338, 0.02371), (0.03054, 0.01265, 0.02371), (0.03306, 2.837e-11, 0.02371), (0.03054, -0.01265, 0.02371), (0.02338, -0.02338, 0.02371), (0.01265, -0.03054, 0.02371), (3.8e-08, -0.03168, 0.01489), (-0.01212, -0.02927, 0.01489), (-0.0224, -0.0224, 0.01489), (-0.02927, -0.01212, 0.01489), (-0.03168, 4.225e-11, 0.01489), (-0.02927, 0.01212, 0.01489), (-0.0224, 0.0224, 0.01489), (-0.01212, 0.02927, 0.01489), (3.8e-08, 0.03168, 0.01489), (0.01212, 0.02927, 0.01489), (0.0224, 0.0224, 0.01489), (0.02927, 0.01212, 0.01489), (0.03168, 4.225e-11, 0.01489), (0.02927, -0.01212, 0.01489), (0.0224, -0.0224, 0.01489), (0.01212, -0.02927, 0.01489), (3.745e-08, -0.02619, 0.008937), (-0.01002, -0.0242, 0.008937), (-0.01852, -0.01852, 0.008937), (-0.0242, -0.01002, 0.008937), (-0.02619, 2.23e-10, 0.008937), (-0.0242, 0.01002, 0.008937), (-0.01852, 0.01852, 0.008937), (-0.01002, 0.0242, 0.008937), (3.745e-08, 0.02619, 0.008937), (0.01002, 0.0242, 0.008937), (0.01852, 0.01852, 0.008937), (0.0242, 0.01002, 0.008937), (0.02619, 2.23e-10, 0.008937), (0.0242, -0.01002, 0.008937), (0.01852, -0.01852, 0.008937), (0.01002, -0.0242, 0.008937)], [], [(2, 3, 19, 18), (23, 24, 40, 39), (10, 11, 27, 26), (3, 4, 20, 19), (11, 12, 28, 27), (4, 5, 21, 20), (12, 13, 29, 28), (5, 6, 22, 21), (13, 14, 30, 29), (6, 7, 23, 22), (14, 15, 31, 30), (7, 8, 24, 23), (0, 1, 17, 16), (15, 0, 16, 31), (8, 9, 25, 24), (1, 2, 18, 17), (9, 10, 26, 25), (44, 45, 61, 60), (16, 17, 33, 32), (31, 16, 32, 47), (24, 25, 41, 40), (17, 18, 34, 33), (25, 26, 42, 41), (18, 19, 35, 34), (26, 27, 43, 42), (19, 20, 36, 35), (27, 28, 44, 43), (20, 21, 37, 36), (28, 29, 45, 44), (21, 22, 38, 37), (29, 30, 46, 45), (22, 23, 39, 38), (30, 31, 47, 46), (58, 59, 75, 74), (37, 38, 54, 53), (45, 46, 62, 61), (38, 39, 55, 54), (46, 47, 63, 62), (39, 40, 56, 55), (32, 33, 49, 48), (47, 32, 48, 63), (40, 41, 57, 56), (33, 34, 50, 49), (41, 42, 58, 57), (34, 35, 51, 50), (42, 43, 59, 58), (35, 36, 52, 51), (43, 44, 60, 59), (36, 37, 53, 52), (64, 65, 81, 80), (51, 52, 68, 67), (59, 60, 76, 75), (52, 53, 69, 68), (60, 61, 77, 76), (53, 54, 70, 69), (61, 62, 78, 77), (54, 55, 71, 70), (62, 63, 79, 78), (55, 56, 72, 71), (48, 49, 65, 64), (63, 48, 64, 79), (56, 57, 73, 72), (49, 50, 66, 65), (57, 58, 74, 73), (50, 51, 67, 66), (85, 86, 102, 101), (79, 64, 80, 95), (72, 73, 89, 88), (65, 66, 82, 81), (73, 74, 90, 89), (66, 67, 83, 82), (74, 75, 91, 90), (67, 68, 84, 83), (75, 76, 92, 91), (68, 69, 85, 84), (76, 77, 93, 92), (69, 70, 86, 85), (77, 78, 94, 93), (70, 71, 87, 86), (78, 79, 95, 94), (71, 72, 88, 87), (106, 107, 123, 122), (93, 94, 110, 109), (86, 87, 103, 102), (94, 95, 111, 110), (87, 88, 104, 103), (80, 81, 97, 96), (95, 80, 96, 111), (88, 89, 105, 104), (81, 82, 98, 97), (89, 90, 106, 105), (82, 83, 99, 98), (90, 91, 107, 106), (83, 84, 100, 99), (91, 92, 108, 107), (84, 85, 101, 100), (92, 93, 109, 108), (112, 113, 129, 128), (99, 100, 116, 115), (107, 108, 124, 123), (100, 101, 117, 116), (108, 109, 125, 124), (101, 102, 118, 117), (109, 110, 126, 125), (102, 103, 119, 118), (110, 111, 127, 126), (103, 104, 120, 119), (96, 97, 113, 112), (111, 96, 112, 127), (104, 105, 121, 120), (97, 98, 114, 113), (105, 106, 122, 121), (98, 99, 115, 114), (133, 134, 150, 149), (127, 112, 128, 143), (120, 121, 137, 136), (113, 114, 130, 129), (121, 122, 138, 137), (114, 115, 131, 130), (122, 123, 139, 138), (115, 116, 132, 131), (123, 124, 140, 139), (116, 117, 133, 132), (124, 125, 141, 140), (117, 118, 134, 133), (125, 126, 142, 141), (118, 119, 135, 134), (126, 127, 143, 142), (119, 120, 136, 135), (154, 155, 171, 170), (141, 142, 158, 157), (134, 135, 151, 150), (142, 143, 159, 158), (135, 136, 152, 151), (128, 129, 145, 144), (143, 128, 144, 159), (136, 137, 153, 152), (129, 130, 146, 145), (137, 138, 154, 153), (130, 131, 147, 146), (138, 139, 155, 154), (131, 132, 148, 147), (139, 140, 156, 155), (132, 133, 149, 148), (140, 141, 157, 156), (160, 161, 162, 163, 164, 165, 166, 167, 168, 169, 170, 171, 172, 173, 174, 175), (147, 148, 164, 163), (155, 156, 172, 171), (148, 149, 165, 164), (156, 157, 173, 172), (149, 150, 166, 165), (157, 158, 174, 173), (150, 151, 167, 166), (158, 159, 175, 174), (151, 152, 168, 167), (144, 145, 161, 160), (159, 144, 160, 175), (152, 153, 169, 168), (145, 146, 162, 161), (153, 154, 170, 169), (146, 147, 163, 162)])
me_cylinder_001.polygons.foreach_set('use_smooth', [True] * 161)
_uv = me_cylinder_001.uv_layers.new(name='UVMap')
_uv.uv.foreach_set('vector', [0.8926, 0.3926, 0.9363, 0.3272, 0.9363, 0.3272, 0.8926, 0.3926, 0.8272, 0.06374, 0.75, 0.04839, 0.75, 0.04839, 0.8272, 0.06374, 0.6074, 0.1074, 0.5637, 0.1728, 0.5637, 0.1728, 0.6074, 0.1074, 0.9363, 0.3272, 0.9516, 0.25, 0.9516, 0.25, 0.9363, 0.3272, 0.5637, 0.1728, 0.5484, 0.25, 0.5484, 0.25, 0.5637, 0.1728, 0.9516, 0.25, 0.9363, 0.1728, 0.9363, 0.1728, 0.9516, 0.25, 0.5484, 0.25, 0.5637, 0.3272, 0.5637, 0.3272, 0.5484, 0.25, 0.9363, 0.1728, 0.8926, 0.1074, 0.8926, 0.1074, 0.9363, 0.1728, 0.5637, 0.3272, 0.6074, 0.3926, 0.6074, 0.3926, 0.5637, 0.3272, 0.8926, 0.1074, 0.8272, 0.06374, 0.8272, 0.06374, 0.8926, 0.1074, 0.6074, 0.3926, 0.6728, 0.4363, 0.6728, 0.4363, 0.6074, 0.3926, 0.8272, 0.06374, 0.75, 0.04839, 0.75, 0.04839, 0.8272, 0.06374, 0.75, 0.4516, 0.8272, 0.4363, 0.8272, 0.4363, 0.75, 0.4516, 0.6728, 0.4363, 0.75, 0.4516, 0.75, 0.4516, 0.6728, 0.4363, 0.75, 0.04839, 0.6728, 0.06374, 0.6728, 0.06374, 0.75, 0.04839, 0.8272, 0.4363, 0.8926, 0.3926, 0.8926, 0.3926, 0.8272, 0.4363, 0.6728, 0.06374, 0.6074, 0.1074, 0.6074, 0.1074, 0.6728, 0.06374, 0.5484, 0.25, 0.5637, 0.3272, 0.5637, 0.3272, 0.5484, 0.25, 0.75, 0.4516, 0.8272, 0.4363, 0.8272, 0.4363, 0.75, 0.4516, 0.6728, 0.4363, 0.75, 0.4516, 0.75, 0.4516, 0.6728, 0.4363, 0.75, 0.04839, 0.6728, 0.06374, 0.6728, 0.06374, 0.75, 0.04839, 0.8272, 0.4363, 0.8926, 0.3926, 0.8926, 0.3926, 0.8272, 0.4363, 0.6728, 0.06374, 0.6074, 0.1074, 0.6074, 0.1074, 0.6728, 0.06374, 0.8926, 0.3926, 0.9363, 0.3272, 0.9363, 0.3272, 0.8926, 0.3926, 0.6074, 0.1074, 0.5637, 0.1728, 0.5637, 0.1728, 0.6074, 0.1074, 0.9363, 0.3272, 0.9516, 0.25, 0.9516, 0.25, 0.9363, 0.3272, 0.5637, 0.1728, 0.5484, 0.25, 0.5484, 0.25, 0.5637, 0.1728, 0.9516, 0.25, 0.9363, 0.1728, 0.9363, 0.1728, 0.9516, 0.25, 0.5484, 0.25, 0.5637, 0.3272, 0.5637, 0.3272, 0.5484, 0.25, 0.9363, 0.1728, 0.8926, 0.1074, 0.8926, 0.1074, 0.9363, 0.1728, 0.5637, 0.3272, 0.6074, 0.3926, 0.6074, 0.3926, 0.5637, 0.3272, 0.8926, 0.1074, 0.8272, 0.06374, 0.8272, 0.06374, 0.8926, 0.1074, 0.6074, 0.3926, 0.6728, 0.4363, 0.6728, 0.4363, 0.6074, 0.3926, 0.6074, 0.1074, 0.5637, 0.1728, 0.5637, 0.1728, 0.6074, 0.1074, 0.9363, 0.1728, 0.8926, 0.1074, 0.8926, 0.1074, 0.9363, 0.1728, 0.5637, 0.3272, 0.6074, 0.3926, 0.6074, 0.3926, 0.5637, 0.3272, 0.8926, 0.1074, 0.8272, 0.06374, 0.8272, 0.06374, 0.8926, 0.1074, 0.6074, 0.3926, 0.6728, 0.4363, 0.6728, 0.4363, 0.6074, 0.3926, 0.8272, 0.06374, 0.75, 0.04839, 0.75, 0.04839, 0.8272, 0.06374, 0.75, 0.4516, 0.8272, 0.4363, 0.8272, 0.4363, 0.75, 0.4516, 0.6728, 0.4363, 0.75, 0.4516, 0.75, 0.4516, 0.6728, 0.4363, 0.75, 0.04839, 0.6728, 0.06374, 0.6728, 0.06374, 0.75, 0.04839, 0.8272, 0.4363, 0.8926, 0.3926, 0.8926, 0.3926, 0.8272, 0.4363, 0.6728, 0.06374, 0.6074, 0.1074, 0.6074, 0.1074, 0.6728, 0.06374, 0.8926, 0.3926, 0.9363, 0.3272, 0.9363, 0.3272, 0.8926, 0.3926, 0.6074, 0.1074, 0.5637, 0.1728, 0.5637, 0.1728, 0.6074, 0.1074, 0.9363, 0.3272, 0.9516, 0.25, 0.9516, 0.25, 0.9363, 0.3272, 0.5637, 0.1728, 0.5484, 0.25, 0.5484, 0.25, 0.5637, 0.1728, 0.9516, 0.25, 0.9363, 0.1728, 0.9363, 0.1728, 0.9516, 0.25, 0.75, 0.4516, 0.8272, 0.4363, 0.8272, 0.4363, 0.75, 0.4516, 0.9363, 0.3272, 0.9516, 0.25, 0.9516, 0.25, 0.9363, 0.3272, 0.5637, 0.1728, 0.5484, 0.25, 0.5484, 0.25, 0.5637, 0.1728, 0.9516, 0.25, 0.9363, 0.1728, 0.9363, 0.1728, 0.9516, 0.25, 0.5484, 0.25, 0.5637, 0.3272, 0.5637, 0.3272, 0.5484, 0.25, 0.9363, 0.1728, 0.8926, 0.1074, 0.8926, 0.1074, 0.9363, 0.1728, 0.5637, 0.3272, 0.6074, 0.3926, 0.6074, 0.3926, 0.5637, 0.3272, 0.8926, 0.1074, 0.8272, 0.06374, 0.8272, 0.06374, 0.8926, 0.1074, 0.6074, 0.3926, 0.6728, 0.4363, 0.6728, 0.4363, 0.6074, 0.3926, 0.8272, 0.06374, 0.75, 0.04839, 0.75, 0.04839, 0.8272, 0.06374, 0.75, 0.4516, 0.8272, 0.4363, 0.8272, 0.4363, 0.75, 0.4516, 0.6728, 0.4363, 0.75, 0.4516, 0.75, 0.4516, 0.6728, 0.4363, 0.75, 0.04839, 0.6728, 0.06374, 0.6728, 0.06374, 0.75, 0.04839, 0.8272, 0.4363, 0.8926, 0.3926, 0.8926, 0.3926, 0.8272, 0.4363, 0.6728, 0.06374, 0.6074, 0.1074, 0.6074, 0.1074, 0.6728, 0.06374, 0.8926, 0.3926, 0.9363, 0.3272, 0.9363, 0.3272, 0.8926, 0.3926, 0.9363, 0.1728, 0.8926, 0.1074, 0.8926, 0.1074, 0.9363, 0.1728, 0.6728, 0.4363, 0.75, 0.4516, 0.75, 0.4516, 0.6728, 0.4363, 0.75, 0.04839, 0.6728, 0.06374, 0.6728, 0.06374, 0.75, 0.04839, 0.8272, 0.4363, 0.8926, 0.3926, 0.8926, 0.3926, 0.8272, 0.4363, 0.6728, 0.06374, 0.6074, 0.1074, 0.6074, 0.1074, 0.6728, 0.06374, 0.8926, 0.3926, 0.9363, 0.3272, 0.9363, 0.3272, 0.8926, 0.3926, 0.6074, 0.1074, 0.5637, 0.1728, 0.5637, 0.1728, 0.6074, 0.1074, 0.9363, 0.3272, 0.9516, 0.25, 0.9516, 0.25, 0.9363, 0.3272, 0.5637, 0.1728, 0.5484, 0.25, 0.5484, 0.25, 0.5637, 0.1728, 0.9516, 0.25, 0.9363, 0.1728, 0.9363, 0.1728, 0.9516, 0.25, 0.5484, 0.25, 0.5637, 0.3272, 0.5637, 0.3272, 0.5484, 0.25, 0.9363, 0.1728, 0.8926, 0.1074, 0.8926, 0.1074, 0.9363, 0.1728, 0.5637, 0.3272, 0.6074, 0.3926, 0.6074, 0.3926, 0.5637, 0.3272, 0.8926, 0.1074, 0.8272, 0.06374, 0.8272, 0.06374, 0.8926, 0.1074, 0.6074, 0.3926, 0.6728, 0.4363, 0.6728, 0.4363, 0.6074, 0.3926, 0.8272, 0.06374, 0.75, 0.04839, 0.75, 0.04839, 0.8272, 0.06374, 0.6074, 0.1074, 0.5637, 0.1728, 0.5637, 0.1728, 0.6074, 0.1074, 0.5637, 0.3272, 0.6074, 0.3926, 0.6074, 0.3926, 0.5637, 0.3272, 0.8926, 0.1074, 0.8272, 0.06374, 0.8272, 0.06374, 0.8926, 0.1074, 0.6074, 0.3926, 0.6728, 0.4363, 0.6728, 0.4363, 0.6074, 0.3926, 0.8272, 0.06374, 0.75, 0.04839, 0.75, 0.04839, 0.8272, 0.06374, 0.75, 0.4516, 0.8272, 0.4363, 0.8272, 0.4363, 0.75, 0.4516, 0.6728, 0.4363, 0.75, 0.4516, 0.75, 0.4516, 0.6728, 0.4363, 0.75, 0.04839, 0.6728, 0.06374, 0.6728, 0.06374, 0.75, 0.04839, 0.8272, 0.4363, 0.8926, 0.3926, 0.8926, 0.3926, 0.8272, 0.4363, 0.6728, 0.06374, 0.6074, 0.1074, 0.6074, 0.1074, 0.6728, 0.06374, 0.8926, 0.3926, 0.9363, 0.3272, 0.9363, 0.3272, 0.8926, 0.3926, 0.6074, 0.1074, 0.5637, 0.1728, 0.5637, 0.1728, 0.6074, 0.1074, 0.9363, 0.3272, 0.9516, 0.25, 0.9516, 0.25, 0.9363, 0.3272, 0.5637, 0.1728, 0.5484, 0.25, 0.5484, 0.25, 0.5637, 0.1728, 0.9516, 0.25, 0.9363, 0.1728, 0.9363, 0.1728, 0.9516, 0.25, 0.5484, 0.25, 0.5637, 0.3272, 0.5637, 0.3272, 0.5484, 0.25, 0.75, 0.4516, 0.8272, 0.4363, 0.8272, 0.4363, 0.75, 0.4516, 0.9363, 0.3272, 0.9516, 0.25, 0.9516, 0.25, 0.9363, 0.3272, 0.5637, 0.1728, 0.5484, 0.25, 0.5484, 0.25, 0.5637, 0.1728, 0.9516, 0.25, 0.9363, 0.1728, 0.9363, 0.1728, 0.9516, 0.25, 0.5484, 0.25, 0.5637, 0.3272, 0.5637, 0.3272, 0.5484, 0.25, 0.9363, 0.1728, 0.8926, 0.1074, 0.8926, 0.1074, 0.9363, 0.1728, 0.5637, 0.3272, 0.6074, 0.3926, 0.6074, 0.3926, 0.5637, 0.3272, 0.8926, 0.1074, 0.8272, 0.06374, 0.8272, 0.06374, 0.8926, 0.1074, 0.6074, 0.3926, 0.6728, 0.4363, 0.6728, 0.4363, 0.6074, 0.3926, 0.8272, 0.06374, 0.75, 0.04839, 0.75, 0.04839, 0.8272, 0.06374, 0.75, 0.4516, 0.8272, 0.4363, 0.8272, 0.4363, 0.75, 0.4516, 0.6728, 0.4363, 0.75, 0.4516, 0.75, 0.4516, 0.6728, 0.4363, 0.75, 0.04839, 0.6728, 0.06374, 0.6728, 0.06374, 0.75, 0.04839, 0.8272, 0.4363, 0.8926, 0.3926, 0.8926, 0.3926, 0.8272, 0.4363, 0.6728, 0.06374, 0.6074, 0.1074, 0.6074, 0.1074, 0.6728, 0.06374, 0.8926, 0.3926, 0.9363, 0.3272, 0.9363, 0.3272, 0.8926, 0.3926, 0.9363, 0.1728, 0.8926, 0.1074, 0.8926, 0.1074, 0.9363, 0.1728, 0.6728, 0.4363, 0.75, 0.4516, 0.75, 0.4516, 0.6728, 0.4363, 0.75, 0.04839, 0.6728, 0.06374, 0.6728, 0.06374, 0.75, 0.04839, 0.8272, 0.4363, 0.8926, 0.3926, 0.8926, 0.3926, 0.8272, 0.4363, 0.6728, 0.06374, 0.6074, 0.1074, 0.6074, 0.1074, 0.6728, 0.06374, 0.8926, 0.3926, 0.9363, 0.3272, 0.9363, 0.3272, 0.8926, 0.3926, 0.6074, 0.1074, 0.5637, 0.1728, 0.5637, 0.1728, 0.6074, 0.1074, 0.9363, 0.3272, 0.9516, 0.25, 0.9516, 0.25, 0.9363, 0.3272, 0.5637, 0.1728, 0.5484, 0.25, 0.5484, 0.25, 0.5637, 0.1728, 0.9516, 0.25, 0.9363, 0.1728, 0.9363, 0.1728, 0.9516, 0.25, 0.5484, 0.25, 0.5637, 0.3272, 0.5637, 0.3272, 0.5484, 0.25, 0.9363, 0.1728, 0.8926, 0.1074, 0.8926, 0.1074, 0.9363, 0.1728, 0.5637, 0.3272, 0.6074, 0.3926, 0.6074, 0.3926, 0.5637, 0.3272, 0.8926, 0.1074, 0.8272, 0.06374, 0.8272, 0.06374, 0.8926, 0.1074, 0.6074, 0.3926, 0.6728, 0.4363, 0.6728, 0.4363, 0.6074, 0.3926, 0.8272, 0.06374, 0.75, 0.04839, 0.75, 0.04839, 0.8272, 0.06374, 0.6074, 0.1074, 0.5637, 0.1728, 0.5637, 0.1728, 0.6074, 0.1074, 0.5637, 0.3272, 0.6074, 0.3926, 0.6074, 0.3926, 0.5637, 0.3272, 0.8926, 0.1074, 0.8272, 0.06374, 0.8272, 0.06374, 0.8926, 0.1074, 0.6074, 0.3926, 0.6728, 0.4363, 0.6728, 0.4363, 0.6074, 0.3926, 0.8272, 0.06374, 0.75, 0.04839, 0.75, 0.04839, 0.8272, 0.06374, 0.75, 0.4516, 0.8272, 0.4363, 0.8272, 0.4363, 0.75, 0.4516, 0.6728, 0.4363, 0.75, 0.4516, 0.75, 0.4516, 0.6728, 0.4363, 0.75, 0.04839, 0.6728, 0.06374, 0.6728, 0.06374, 0.75, 0.04839, 0.8272, 0.4363, 0.8926, 0.3926, 0.8926, 0.3926, 0.8272, 0.4363, 0.6728, 0.06374, 0.6074, 0.1074, 0.6074, 0.1074, 0.6728, 0.06374, 0.8926, 0.3926, 0.9363, 0.3272, 0.9363, 0.3272, 0.8926, 0.3926, 0.6074, 0.1074, 0.5637, 0.1728, 0.5637, 0.1728, 0.6074, 0.1074, 0.9363, 0.3272, 0.9516, 0.25, 0.9516, 0.25, 0.9363, 0.3272, 0.5637, 0.1728, 0.5484, 0.25, 0.5484, 0.25, 0.5637, 0.1728, 0.9516, 0.25, 0.9363, 0.1728, 0.9363, 0.1728, 0.9516, 0.25, 0.5484, 0.25, 0.5637, 0.3272, 0.5637, 0.3272, 0.5484, 0.25, 0.75, 0.4516, 0.8272, 0.4363, 0.8926, 0.3926, 0.9363, 0.3272, 0.9516, 0.25, 0.9363, 0.1728, 0.8926, 0.1074, 0.8272, 0.06374, 0.75, 0.04839, 0.6728, 0.06374, 0.6074, 0.1074, 0.5637, 0.1728, 0.5484, 0.25, 0.5637, 0.3272, 0.6074, 0.3926, 0.6728, 0.4363, 0.9363, 0.3272, 0.9516, 0.25, 0.9516, 0.25, 0.9363, 0.3272, 0.5637, 0.1728, 0.5484, 0.25, 0.5484, 0.25, 0.5637, 0.1728, 0.9516, 0.25, 0.9363, 0.1728, 0.9363, 0.1728, 0.9516, 0.25, 0.5484, 0.25, 0.5637, 0.3272, 0.5637, 0.3272, 0.5484, 0.25, 0.9363, 0.1728, 0.8926, 0.1074, 0.8926, 0.1074, 0.9363, 0.1728, 0.5637, 0.3272, 0.6074, 0.3926, 0.6074, 0.3926, 0.5637, 0.3272, 0.8926, 0.1074, 0.8272, 0.06374, 0.8272, 0.06374, 0.8926, 0.1074, 0.6074, 0.3926, 0.6728, 0.4363, 0.6728, 0.4363, 0.6074, 0.3926, 0.8272, 0.06374, 0.75, 0.04839, 0.75, 0.04839, 0.8272, 0.06374, 0.75, 0.4516, 0.8272, 0.4363, 0.8272, 0.4363, 0.75, 0.4516, 0.6728, 0.4363, 0.75, 0.4516, 0.75, 0.4516, 0.6728, 0.4363, 0.75, 0.04839, 0.6728, 0.06374, 0.6728, 0.06374, 0.75, 0.04839, 0.8272, 0.4363, 0.8926, 0.3926, 0.8926, 0.3926, 0.8272, 0.4363, 0.6728, 0.06374, 0.6074, 0.1074, 0.6074, 0.1074, 0.6728, 0.06374, 0.8926, 0.3926, 0.9363, 0.3272, 0.9363, 0.3272, 0.8926, 0.3926])
me_cylinder_001.update()
me_cylinder_002 = bpy.data.meshes.new('Cylinder.002')
me_cylinder_002.from_pydata([(2.759e-11, -0.0411, 0.1328), (-0.02906, -0.02906, 0.1328), (-0.0411, 0.0, 0.1328), (-0.02906, 0.02906, 0.1328), (2.759e-11, 0.0411, 0.1328), (0.02906, 0.02906, 0.1328), (0.0411, 0.0, 0.1328), (0.02906, -0.02906, 0.1328), (-1.001e-09, -0.01872, 0.2032), (-0.01324, -0.01324, 0.2032), (-0.01872, -2.266e-10, 0.2032), (-0.01324, 0.01324, 0.2032), (-1.001e-09, 0.01872, 0.2032), (0.01324, 0.01324, 0.2032), (0.01872, -2.266e-10, 0.2032), (0.01324, -0.01324, 0.2032), (-0.01927, -0.01927, 0.1739), (-0.0261, -0.0261, 0.155), (-1.883e-10, 0.03691, 0.155), (-1.04e-09, 0.02725, 0.1739), (-1.04e-09, -0.02725, 0.1739), (-1.883e-10, -0.03691, 0.155), (0.02725, -2.294e-10, 0.1739), (0.03691, -3.821e-11, 0.155), (-0.0261, 0.0261, 0.155), (-0.01927, 0.01927, 0.1739), (0.01927, 0.01927, 0.1739), (0.0261, 0.0261, 0.155), (-0.03691, -3.821e-11, 0.155), (-0.02725, -2.294e-10, 0.1739), (0.0261, -0.0261, 0.155), (0.01927, -0.01927, 0.1739), (1.44e-11, -0.04017, 0.003141), (-0.02841, -0.02841, 0.003141), (-0.04017, -1.319e-12, 0.003141), (-0.02841, 0.02841, 0.003141), (1.44e-11, 0.04017, 0.003141), (0.02841, 0.02841, 0.003141), (0.04017, -1.319e-12, 0.003141), (0.02841, -0.02841, 0.003141), (-1.506e-08, -0.01851, 0.2998), (-0.01309, -0.01309, 0.2998), (-0.01851, -1.647e-11, 0.2998), (-0.01309, 0.01309, 0.2998), (-1.506e-08, 0.01851, 0.2998), (0.01309, 0.01309, 0.2998), (0.01851, -1.647e-11, 0.2998), (0.01309, -0.01309, 0.2998)], [], [(41, 9, 8, 40), (42, 10, 9, 41), (47, 15, 14, 46), (45, 13, 12, 44), (26, 19, 12, 13), (46, 14, 13, 45), (15, 31, 22, 14), (4, 36, 35, 3), (11, 43, 44, 12), (14, 22, 26, 13), (43, 11, 10, 42), (25, 11, 12, 19), (19, 26, 27, 18), (3, 35, 34, 2), (29, 25, 24, 28), (27, 26, 22, 23), (25, 19, 18, 24), (21, 20, 16, 17), (22, 31, 30, 23), (29, 10, 11, 25), (6, 38, 37, 5), (30, 21, 0, 7), (6, 23, 30, 7), (5, 27, 23, 6), (4, 18, 27, 5), (24, 18, 4, 3), (1, 33, 32, 0), (28, 24, 3, 2), (30, 31, 20, 21), (1, 17, 28, 2), (0, 21, 17, 1), (32, 33, 34, 35, 36, 37, 38, 39), (46, 45, 44, 43, 42, 41, 40, 47), (7, 39, 38, 6), (2, 34, 33, 1), (31, 15, 8, 20), (9, 16, 20, 8), (10, 29, 16, 9), (16, 29, 28, 17), (5, 37, 36, 4), (32, 39, 7, 0), (40, 8, 15, 47)])
me_cylinder_002.polygons.foreach_set('use_smooth', [True] * 42)
_uv = me_cylinder_002.uv_layers.new(name='UVMap')
_uv.uv.foreach_set('vector', [0.9197, 0.4197, 0.875, 0.5, 1.0, 0.5, 0.0, 0.5, 0.99, 0.25, 0.75, 0.5, 0.875, 0.5, 0.875, 0.5, 0.5803, 0.4197, 0.125, 0.5, 0.25, 0.5, 0.25, 0.5, 0.5803, 0.08029, 0.375, 0.5, 0.5, 0.5, 0.5, 0.5, 0.375, 0.5, 0.5, 0.5, 0.5, 0.5, 0.375, 0.5, 0.51, 0.25, 0.25, 0.5, 0.375, 0.5, 0.375, 0.5, 0.125, 0.5, 0.125, 0.5, 0.25, 0.5, 0.25, 0.5, 0.5, 0.5, 0.5, 0.9424, 0.625, 0.9424, 0.625, 0.5, 0.625, 0.5, 0.625, 0.5, 0.75, 0.01, 0.5, 0.5, 0.25, 0.5, 0.25, 0.5, 0.375, 0.5, 0.375, 0.5, 0.9197, 0.08029, 0.625, 0.5, 0.75, 0.5, 0.75, 0.5, 0.625, 0.5, 0.625, 0.5, 0.5, 0.5, 0.5, 0.5, 0.5, 0.5, 0.375, 0.5, 0.375, 0.5, 0.5, 0.5, 0.625, 0.5, 0.625, 0.9424, 0.75, 0.9424, 0.75, 0.5, 0.75, 0.5, 0.625, 0.5, 0.625, 0.5, 0.75, 0.5, 0.375, 0.5, 0.375, 0.5, 0.25, 0.5, 0.25, 0.5, 0.625, 0.5, 0.5, 0.5, 0.5, 0.5, 0.625, 0.5, 1.0, 0.5, 0.0, 0.5, 0.875, 0.5, 0.875, 0.5, 0.25, 0.5, 0.125, 0.5, 0.125, 0.5, 0.25, 0.5, 0.75, 0.5, 0.75, 0.5, 0.625, 0.5, 0.625, 0.5, 0.25, 0.5, 0.25, 0.9424, 0.375, 0.9424, 0.375, 0.5, 0.125, 0.5, 0.0, 0.5, 1.0, 0.5, 0.125, 0.5, 0.25, 0.5, 0.25, 0.5, 0.125, 0.5, 0.125, 0.5, 0.375, 0.5, 0.375, 0.5, 0.25, 0.5, 0.25, 0.5, 0.5, 0.5, 0.5, 0.5, 0.375, 0.5, 0.375, 0.5, 0.625, 0.5, 0.5, 0.5, 0.5, 0.5, 0.625, 0.5, 0.875, 0.5, 0.875, 0.9424, 1.0, 0.9424, 0.0, 0.5, 0.75, 0.5, 0.625, 0.5, 0.625, 0.5, 0.75, 0.5, 0.125, 0.5, 0.125, 0.5, 0.0, 0.5, 1.0, 0.5, 0.875, 0.5, 0.875, 0.5, 0.75, 0.5, 0.75, 0.5, 1.0, 0.5, 0.0, 0.5, 0.875, 0.5, 0.875, 0.5, 0.0, 0.9424, 0.875, 0.9424, 0.75, 0.9424, 0.625, 0.9424, 0.5, 0.9424, 0.375, 0.9424, 0.25, 0.9424, 0.125, 0.9424, 0.51, 0.25, 0.375, 0.5, 0.5, 0.5, 0.625, 0.5, 0.75, 0.5, 0.875, 0.5, 1.0, 0.5, 0.125, 0.5, 0.125, 0.5, 0.125, 0.9424, 0.25, 0.9424, 0.25, 0.5, 0.75, 0.5, 0.75, 0.9424, 0.875, 0.9424, 0.875, 0.5, 0.125, 0.5, 0.125, 0.5, 0.0, 0.5, 1.0, 0.5, 0.875, 0.5, 0.875, 0.5, 1.0, 0.5, 0.0, 0.5, 0.75, 0.5, 0.75, 0.5, 0.875, 0.5, 0.875, 0.5, 0.875, 0.5, 0.75, 0.5, 0.75, 0.5, 0.875, 0.5, 0.375, 0.5, 0.375, 0.9424, 0.5, 0.9424, 0.5, 0.5, 1.0, 0.9424, 0.125, 0.9424, 0.125, 0.5, 0.0, 0.5, 0.75, 0.49, 1.0, 0.5, 0.125, 0.5, 0.125, 0.5])
me_cylinder_002.update()
me_circle_002 = bpy.data.meshes.new('Circle.002')
me_circle_002.from_pydata([(0.006038, -0.01458, 0.3058), (-8.662e-12, -0.01578, 0.3058), (0.01116, -0.01116, 0.3058), (0.01458, -0.006038, 0.3058), (0.01578, 5.754e-12, 0.3058), (0.01458, 0.006038, 0.3058), (0.01116, 0.01116, 0.3058), (0.006038, 0.01458, 0.3058), (-8.662e-12, 0.01578, 0.3058), (-0.006038, 0.01458, 0.3058), (-0.01116, 0.01116, 0.3058), (-0.01458, 0.006038, 0.3058), (-0.01578, 5.754e-12, 0.3058), (-0.01458, -0.006038, 0.3058), (-0.01116, -0.01116, 0.3058), (-0.006038, -0.01458, 0.3058), (0.003101, -0.01559, 0.3058), (0.008831, -0.01322, 0.3058), (0.01322, -0.008831, 0.3058), (0.01559, -0.003101, 0.3058), (0.01559, 0.003101, 0.3058), (0.01322, 0.008831, 0.3058), (0.008831, 0.01322, 0.3058), (0.003101, 0.01559, 0.3058), (-0.003101, 0.01559, 0.3058), (-0.008831, 0.01322, 0.3058), (-0.01322, 0.008831, 0.3058), (-0.01559, 0.003101, 0.3058), (-0.01559, -0.003101, 0.3058), (-0.01322, -0.008831, 0.3058), (-0.008831, -0.01322, 0.3058), (-0.003101, -0.01559, 0.3058), (0.01477, 0.006117, 0.2996), (0.01459, 0.009752, 0.2996), (0.0113, 0.0113, 0.2996), (0.009752, 0.01459, 0.2996), (0.006117, 0.01477, 0.2996), (0.003424, 0.01722, 0.2996), (-2.065e-12, 0.01598, 0.2996), (-0.003424, 0.01722, 0.2996), (-0.006117, 0.01477, 0.2996), (-0.009752, 0.01459, 0.2996), (-0.0113, 0.0113, 0.2996), (-0.01459, 0.009752, 0.2996), (-0.01477, 0.006117, 0.2996), (-0.01722, 0.003424, 0.2996), (-0.01598, 4.051e-12, 0.2996), (-0.01722, -0.003424, 0.2996), (-0.01477, -0.006117, 0.2996), (-0.01459, -0.009752, 0.2996), (-0.0113, -0.0113, 0.2996), (-0.009752, -0.01459, 0.2996), (-0.006117, -0.01477, 0.2996), (-0.003424, -0.01722, 0.2996), (-2.065e-12, -0.01598, 0.2996), (0.003424, -0.01722, 0.2996), (0.006117, -0.01477, 0.2996), (0.009752, -0.01459, 0.2996), (0.0113, -0.0113, 0.2996), (0.01459, -0.009752, 0.2996), (0.01477, -0.006117, 0.2996), (0.01722, -0.003424, 0.2996), (0.01598, 4.051e-12, 0.2996), (0.01722, 0.003424, 0.2996)], [], [(50, 51, 30, 14), (41, 25, 9, 40), (15, 30, 51, 52), (37, 38, 8, 23), (55, 56, 0, 16), (53, 54, 1, 31), (39, 40, 9, 24), (57, 58, 2, 17), (41, 42, 10, 25), (3, 18, 59, 60), (43, 44, 11, 26), (61, 62, 4, 19), (45, 46, 12, 27), (63, 32, 5, 20), (47, 48, 13, 28), (33, 34, 6, 21), (49, 50, 14, 29), (35, 36, 7, 22), (35, 22, 6, 34), (48, 49, 29, 13), (33, 21, 5, 32), (46, 47, 28, 12), (62, 63, 20, 4), (45, 27, 11, 44), (61, 19, 3, 60), (42, 43, 26, 10), (59, 18, 2, 58), (57, 17, 0, 56), (38, 39, 24, 8), (53, 31, 15, 52), (54, 55, 16, 1), (37, 23, 7, 36), (14, 30, 15, 31, 1, 16, 0, 17, 2, 18, 3, 19, 4, 20, 5, 21, 6, 22, 7, 23, 8, 24, 9, 25, 10, 26, 11, 27, 12, 28, 13, 29), (34, 33, 32, 63, 62, 61, 60, 59, 58, 57, 56, 55, 54, 53, 52, 51, 50, 49, 48, 47, 46, 45, 44, 43, 42, 41, 40, 39, 38, 37, 36, 35)])
me_circle_002.polygons.foreach_set('use_smooth', [True] * 34)
_uv = me_circle_002.uv_layers.new(name='UVMap')
_uv.uv.foreach_set('vector', [0.0, 0.0, 0.0, 0.0, 0.0, 0.0, 0.0, 0.0, 0.0, 0.0, 0.0, 0.0, 0.0, 0.0, 0.0, 0.0, 0.0, 0.0, 0.0, 0.0, 0.0, 0.0, 0.0, 0.0, 0.0, 0.0, 0.0, 0.0, 0.0, 0.0, 0.0, 0.0, 0.0, 0.0, 0.0, 0.0, 0.0, 0.0, 0.0, 0.0, 0.0, 0.0, 0.0, 0.0, 0.0, 0.0, 0.0, 0.0, 0.0, 0.0, 0.0, 0.0, 0.0, 0.0, 0.0, 0.0, 0.0, 0.0, 0.0, 0.0, 0.0, 0.0, 0.0, 0.0, 0.0, 0.0, 0.0, 0.0, 0.0, 0.0, 0.0, 0.0, 0.0, 0.0, 0.0, 0.0, 0.0, 0.0, 0.0, 0.0, 0.0, 0.0, 0.0, 0.0, 0.0, 0.0, 0.0, 0.0, 0.0, 0.0, 0.0, 0.0, 0.0, 0.0, 0.0, 0.0, 0.0, 0.0, 0.0, 0.0, 0.0, 0.0, 0.0, 0.0, 0.0, 0.0, 0.0, 0.0, 0.0, 0.0, 0.0, 0.0, 0.0, 0.0, 0.0, 0.0, 0.0, 0.0, 0.0, 0.0, 0.0, 0.0, 0.0, 0.0, 0.0, 0.0, 0.0, 0.0, 0.0, 0.0, 0.0, 0.0, 0.0, 0.0, 0.0, 0.0, 0.0, 0.0, 0.0, 0.0, 0.0, 0.0, 0.0, 0.0, 0.0, 0.0, 0.0, 0.0, 0.0, 0.0, 0.0, 0.0, 0.0, 0.0, 0.0, 0.0, 0.0, 0.0, 0.0, 0.0, 0.0, 0.0, 0.0, 0.0, 0.0, 0.0, 0.0, 0.0, 0.0, 0.0, 0.0, 0.0, 0.0, 0.0, 0.0, 0.0, 0.0, 0.0, 0.0, 0.0, 0.0, 0.0, 0.0, 0.0, 0.0, 0.0, 0.0, 0.0, 0.0, 0.0, 0.0, 0.0, 0.0, 0.0, 0.0, 0.0, 0.0, 0.0, 0.0, 0.0, 0.0, 0.0, 0.0, 0.0, 0.0, 0.0, 0.0, 0.0, 0.0, 0.0, 0.0, 0.0, 0.0, 0.0, 0.0, 0.0, 0.0, 0.0, 0.0, 0.0, 0.0, 0.0, 0.0, 0.0, 0.0, 0.0, 0.0, 0.0, 0.0, 0.0, 0.0, 0.0, 0.0, 0.0, 0.0, 0.0, 0.0, 0.0, 0.0, 0.0, 0.0, 0.0, 0.0, 0.0, 0.0, 0.0, 0.0, 0.0, 0.0, 0.0, 0.0, 0.0, 0.0, 0.0, 0.0, 0.0, 0.0, 0.0, 0.0, 0.0, 0.0, 0.0, 0.0, 0.0, 0.0, 0.0, 0.0, 0.0, 0.0, 0.0, 0.0, 0.0, 0.0, 0.0, 0.0, 0.0, 0.0, 0.0, 0.0, 0.0, 0.0, 0.0, 0.0, 0.0, 0.0, 0.0, 0.0, 0.0, 0.0, 0.0, 0.0, 0.0, 0.0, 0.0, 0.0, 0.0, 0.0, 0.0, 0.0, 0.0, 0.0, 0.0, 0.0, 0.0, 0.0, 0.0, 0.0, 0.0, 0.0, 0.0, 0.0, 0.0, 0.0, 0.0, 0.0, 0.0, 0.0, 0.0, 0.0, 0.0, 0.0, 0.0, 0.0, 0.0, 0.0, 0.0, 0.0, 0.0, 0.0, 0.0, 0.0, 0.0, 0.0, 0.0, 0.0, 0.0, 0.0, 0.0, 0.0, 0.0, 0.0, 0.0, 0.0, 0.0, 0.0, 0.0, 0.0, 0.0, 0.0, 0.0, 0.0, 0.0, 0.0, 0.0, 0.0, 0.0, 0.0, 0.0, 0.0, 0.0, 0.0, 0.0, 0.0, 0.0, 0.0, 0.0, 0.0, 0.0, 0.0, 0.0, 0.0, 0.0, 0.0, 0.0, 0.0, 0.0, 0.0, 0.0, 0.0, 0.0, 0.0, 0.0, 0.0, 0.0])
me_circle_002.update()

# ---- objects
ob_bottle_outter = bpy.data.objects.new('Bottle_Outter', me_cylinder)
ob_cap = bpy.data.objects.new('Cap', me_circle)
ob_bottle_inner = bpy.data.objects.new('Bottle_Inner', me_cylinder_001)
ob_bottle_outter_collider = bpy.data.objects.new('Bottle_Outter_COLLIDER', me_cylinder_002)
ob_cap_collider = bpy.data.objects.new('Cap_COLLIDER', me_circle_002)

# ---- transforms, parenting, visibility, modifiers, constraints
ob_bottle_outter.location = (0.0, 0.0, 0.0)
ob_cap.location = (0.0, 0.0, 0.0)
_m = ob_cap.modifiers.new('Smooth by Angle', 'NODES')
_m.node_group = ng_smooth_by_angle
_m.use_pin_to_last = True
_m.show_group_selector = False
ob_bottle_inner.location = (0.0, 0.0, 0.0)
ob_bottle_outter_collider.location = (0.0, 0.0, 0.0)
ob_cap_collider.location = (0.0, 0.0, 0.0)
_m = ob_cap_collider.modifiers.new('Decimate', 'DECIMATE')
_m.decimate_type = 'DISSOLVE'
_m.ratio = 0.2582
_m.iterations = 89
_m.angle_limit = 0.3159
_m = ob_cap_collider.modifiers.new('Smooth by Angle', 'NODES')
_m.node_group = ng_smooth_by_angle
_m.use_pin_to_last = True
_m.show_group_selector = False

# ---- collection membership
col_collection.objects.link(ob_bottle_outter)
col_collection.objects.link(ob_cap)
col_collection.objects.link(ob_bottle_inner)
col_collection.objects.link(ob_bottle_outter_collider)
col_collection.objects.link(ob_cap_collider)

# ---- scene / render settings (as saved in the file)
scene.frame_start = 1; scene.frame_end = 250; scene.frame_set(122)
scene.render.engine = 'BLENDER_EEVEE_NEXT'
bpy.context.view_layer.update()

# ---- added for rendering (the .blend has no active camera and no usable light): camera, sun
cam_auto = bpy.data.cameras.new('AutoCamera')
cam_auto.lens = 50.0
cam_auto.sensor_width = 36.0
cam_auto.clip_end = 1000.0
ob_auto_camera = bpy.data.objects.new('AutoCamera', cam_auto)
scene.collection.objects.link(ob_auto_camera)
ob_auto_camera.location = (0.300383, -0.360459, 0.394702)
ob_auto_camera.rotation_euler = (1.09748, -7.21219e-08, 0.694738)
scene.camera = ob_auto_camera
light_auto_sun = bpy.data.lights.new('AutoSun', 'SUN')
light_auto_sun.energy = 3.0
light_auto_sun.angle = 0.0523599
ob_auto_sun = bpy.data.objects.new('AutoSun', light_auto_sun)
scene.collection.objects.link(ob_auto_sun)
ob_auto_sun.rotation_euler = (0.872665, 0.174533, 0.523599)
bpy.context.view_layer.update()

